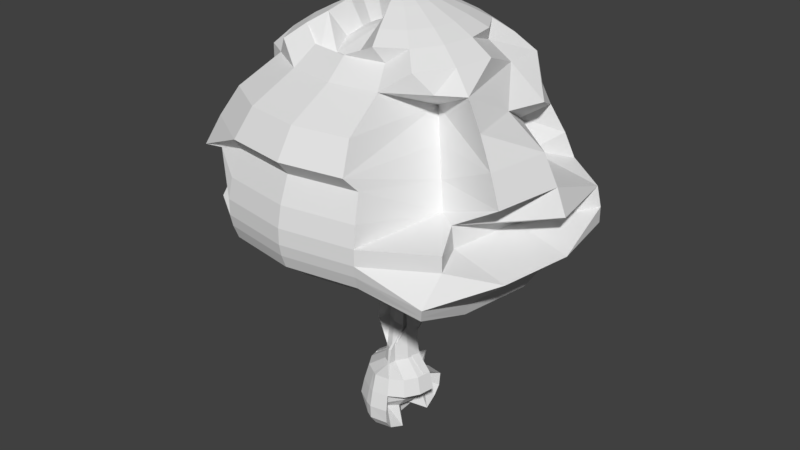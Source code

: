 # Source: Mushroom_low_blender.blend  (saved by Blender 2.78.0; exported with 4.5.12 LTS)
import bpy
from mathutils import Matrix  # noqa: F401  (used for matrix-valued properties, if any)

bpy.ops.wm.read_factory_settings(use_empty=True)
scene = bpy.context.scene
scene.name = 'Scene'

# ---- collections
col_collection_1 = bpy.data.collections.new('Collection 1'); scene.collection.children.link(col_collection_1)

# ---- world
world_world = bpy.data.worlds.new('World'); scene.world = world_world
world_world.color = (0.05088, 0.05088, 0.05088)
world_world.use_sun_shadow = False
world_world.sun_shadow_jitter_overblur = 0.0
world_world.cycles.sampling_method = 'MANUAL'

# ---- meshes
me_cube_001 = bpy.data.meshes.new('Cube.001')
me_cube_001.from_pydata([(-0.9886, 0.0, 0.03276), (-0.9004, -0.51, 0.03884), (-0.8905, 0.0, 0.4817), (-0.9004, 0.51, 0.03884), (-0.6918, 0.6926, 0.2267), (-0.5972, 0.2012, 0.251), (-0.8114, -0.4746, 0.4817), (-0.8114, -0.1784, 0.5353), (-0.5972, 1.184, 0.251), (0.0, 1.285, 0.03276), (-0.214, 1.196, 0.03884), (0.0, 0.5335, 0.5353), (0.51, 1.196, 0.03884), (0.0, 1.267, -0.3507), (-0.1954, 1.172, -0.3264), (-0.1786, 0.4544, 0.5353), (0.4746, 0.4544, 0.5353), (0.4914, 1.172, -0.3649), (0.6679, 0.0, 0.4567), (0.5798, -0.143, 0.5163), (1.187, 0.0, 0.4817), (0.5798, -0.51, 0.4628), (0.6499, 0.0, 0.03468), (0.5553, 0.4914, 0.05899), (1.107, -0.1784, 0.5353), (1.107, -0.4746, 0.4817), (0.5553, -0.4914, 0.05899), (0.0, -1.285, 0.03276), (0.51, -1.196, 0.03884), (0.0, -1.187, 0.4817), (-0.214, -1.196, 0.03884), (0.0, -1.267, -0.3507), (0.4914, -1.172, -0.3649), (0.4746, -1.107, 0.4817), (-0.1786, -1.107, 0.4817), (-0.1954, -1.172, -0.3264), (0.0, 0.0, -0.8785), (0.0, 0.5952, -0.8194), (-0.02138, 0.0, -0.4341), (0.0, -0.5952, -0.8194), (-0.2993, 0.0, -0.8194), (-0.2494, 0.5454, -0.7639), (0.5454, 0.5454, -0.8024), (0.5454, -0.5454, -0.8024), (-0.2494, -0.5454, -0.7639), (-0.1441, 0.0, 1.817), (-0.1967, 0.0, 1.37), (-0.08316, -0.366, 1.817), (-0.5237, 0.0, 2.304), (-0.08316, -0.287, 1.87), (-0.1322, -0.266, 1.424), (-0.1322, -0.387, 1.37), (-0.4648, -0.3534, 2.304), (-0.4648, 0.3534, 2.304), (0.0, 0.4294, 3.976), (0.3597, 0.8327, 3.252), (0.2993, 0.3743, 4.348), (0.0, 0.4674, 4.545), (-0.002784, 0.3743, 3.976), (0.3598, 0.7771, 3.252), (0.02663, 0.7771, 3.252), (0.2841, 0.8059, 4.714), (0.3454, 0.4098, 4.545), (0.3597, -0.9149, 1.855), (0.3597, -0.9674, 1.409), (0.366, -0.8539, 1.855), (0.3597, -0.3161, 2.304), (0.4048, -0.8539, 1.817), (0.3838, -0.9029, 1.37), (0.387, -0.9029, 1.409), (0.3534, -0.2572, 2.304), (0.00632, -0.2572, 2.304), (0.3597, 0.2619, 1.909), (0.3597, 0.3144, 1.462), (0.4048, 0.2009, 1.87), (0.3597, 0.8834, 2.304), (0.366, 0.2009, 1.909), (0.387, 0.2499, 1.462), (0.3838, 0.2499, 1.424), (0.00632, 0.8245, 2.304), (0.3534, 0.8245, 2.304), (0.6189, 0.0, 1.855), (0.6715, 0.0, 1.409), (0.5579, -0.287, 1.909), (0.5874, 0.0, 2.304), (0.5579, -0.366, 1.855), (0.607, -0.387, 1.409), (0.607, -0.266, 1.462), (0.5286, 0.3534, 2.304), (0.5286, -0.3534, 2.304), (1.407, 0.0, 6.331), (1.174, 0.0, 5.67), (1.313, 0.5627, 6.331), (1.604, 0.0, 6.839), (1.313, -0.5627, 6.331), (1.096, -0.4697, 5.67), (1.096, 0.4697, 5.67), (1.497, 0.6417, 6.839), (1.497, -0.6417, 6.839), (0.4925, 0.0, 3.772), (0.2037, 0.0, 3.252), (0.4375, 0.3302, 3.772), (0.8635, 0.0, 4.341), (0.4375, -0.3302, 3.772), (0.1482, -0.3331, 3.252), (0.1482, 0.3331, 3.252), (0.8059, 0.3454, 4.341), (0.8059, -0.3454, 4.341), (-0.196, 0.0, 4.145), (-0.473, 0.0, 3.252), (-0.141, -0.3302, 4.145), (-0.234, 0.0, 4.714), (-0.141, 0.3302, 4.145), (-0.4175, 0.3331, 3.252), (-0.4175, -0.3331, 3.252), (-0.1764, -0.3454, 4.714), (-0.1764, 0.3454, 4.714), (0.0, -0.2581, 3.772), (0.3597, -0.2653, 3.252), (-0.002784, -0.2031, 3.772), (0.0, -0.8635, 4.341), (0.2993, -0.7704, 4.145), (0.02663, -0.2098, 3.252), (0.3598, -0.2098, 3.252), (0.3454, -0.8059, 4.341), (0.2841, -0.8059, 4.714), (1.524, 0.0, 6.575), (1.634, 0.0, 6.948), (1.422, 0.6096, 6.575), (1.496, 0.0, 6.101), (1.422, -0.6096, 6.575), (1.525, -0.6534, 6.948), (1.525, 0.6534, 6.948), (1.396, 0.5985, 6.101), (1.396, -0.5985, 6.101), (-1.407, 0.0, 6.331), (-1.174, 0.0, 5.67), (-1.313, -0.5627, 6.331), (-1.604, 0.0, 6.839), (-1.313, 0.5627, 6.331), (-1.096, 0.4697, 5.67), (-1.096, -0.4697, 5.67), (-1.497, -0.6417, 6.839), (-1.497, 0.6417, 6.839), (0.0, -1.407, 6.331), (0.0, -1.174, 5.67), (0.5627, -1.313, 6.331), (0.0, -1.604, 6.839), (-0.5627, -1.313, 6.331), (-0.4697, -1.096, 5.67), (0.4697, -1.096, 5.67), (0.6417, -1.497, 6.839), (-0.6417, -1.497, 6.839), (0.0, 1.407, 6.331), (0.0, 1.174, 5.67), (-0.5627, 1.313, 6.331), (0.0, 1.604, 6.839), (0.5627, 1.313, 6.331), (0.4697, 1.096, 5.67), (-0.4697, 1.096, 5.67), (-0.6417, 1.497, 6.839), (0.6417, 1.497, 6.839), (0.0, 3.893, 6.287), (0.0, 3.247, 6.712), (2.026, 3.204, 6.287), (0.0, 3.833, 5.974), (-2.026, 3.556, 6.287), (-2.025, 3.553, 6.712), (2.025, 3.553, 6.712), (2.002, 2.926, 5.974), (-2.002, 3.5, 5.974), (0.0, -4.373, 6.34), (0.0, -4.37, 6.765), (-2.026, -4.035, 6.34), (0.0, -4.313, 6.027), (2.026, -4.035, 6.34), (2.025, -4.032, 6.765), (-2.025, -4.032, 6.765), (-2.002, -3.979, 6.027), (2.002, -3.979, 6.027), (0.0, 1.524, 6.575), (0.0, 1.634, 6.948), (-0.6096, 1.422, 6.575), (0.0, 1.496, 6.101), (0.6096, 1.422, 6.575), (0.6534, 1.525, 6.948), (-0.6534, 1.525, 6.948), (-0.5985, 1.396, 6.101), (0.5985, 1.396, 6.101), (0.0, -1.524, 6.575), (0.0, -1.634, 6.948), (0.6096, -1.422, 6.575), (0.0, -1.496, 6.101), (-0.6096, -1.422, 6.575), (-0.6534, -1.525, 6.948), (0.6534, -1.525, 6.948), (0.5985, -1.396, 6.101), (-0.5985, -1.396, 6.101), (4.285, 0.0, 8.389), (4.679, 0.0, 7.634), (2.636, 1.421, 8.389), (3.239, 0.0, 9.134), (3.999, -1.714, 8.389), (4.367, -1.871, 7.634), (3.003, 1.387, 7.634), (3.548, 1.02, 9.134), (3.548, -1.52, 9.134), (-4.044, 0.0, 6.855), (-4.041, 0.0, 7.28), (-3.707, 2.026, 6.855), (-3.984, 0.0, 6.542), (-3.707, -2.026, 6.855), (-3.704, -2.025, 7.28), (-3.704, 2.025, 7.28), (-3.65, 2.002, 6.542), (-3.65, -2.002, 6.542), (5.065, 0.0, 5.967), (3.617, 0.0, 6.392), (4.728, -2.026, 5.967), (4.051, 0.0, 5.077), (4.728, 2.026, 5.967), (4.725, 2.025, 6.392), (3.28, -2.025, 6.392), (3.717, -2.002, 5.077), (3.717, 2.002, 5.077), (-1.524, 0.0, 6.575), (-1.634, 0.0, 6.948), (-1.422, -0.6096, 6.575), (-1.496, 0.0, 6.101), (-1.422, 0.6096, 6.575), (-1.525, 0.6534, 6.948), (-1.525, -0.6534, 6.948), (-1.396, -0.5985, 6.101), (-1.396, 0.5985, 6.101), (0.0, -1.46, 9.848), (0.0, -2.008, 10.3), (0.8612, -2.009, 10.67), (0.0, -1.652, 10.12), (-0.8612, -2.009, 9.848), (-1.08, -1.828, 10.3), (1.08, -1.828, 10.3), (0.661, -1.542, 10.94), (-0.661, -1.542, 10.12), (-4.285, 0.0, 8.389), (-4.679, 0.0, 7.634), (-3.288, -1.714, 8.389), (-3.801, -0.3389, 9.134), (-2.592, 1.714, 8.389), (-4.367, 1.871, 7.407), (-4.367, -1.871, 7.634), (-2.837, -1.52, 9.134), (-2.141, 1.182, 9.134), (0.0, -4.285, 8.389), (0.0, -3.986, 8.007), (1.714, -3.999, 8.389), (0.0, -3.801, 9.134), (-1.714, -3.999, 8.389), (-1.871, -3.674, 8.007), (1.871, -3.674, 8.007), (1.52, -3.548, 9.134), (-1.52, -3.548, 9.134), (0.0, 2.469, 8.708), (0.0, 2.863, 7.953), (-1.714, 2.827, 8.708), (0.0, 2.629, 9.454), (1.714, 2.827, 8.708), (1.871, 3.195, 7.953), (-1.558, 3.195, 7.953), (-1.52, 2.376, 9.454), (1.52, 2.376, 9.454), (0.7157, 0.0, 11.36), (0.9335, 0.0, 11.27), (0.6691, 0.288, 11.36), (0.5467, 0.0, 11.42), (0.6691, -0.288, 11.36), (0.8713, -0.3734, 11.27), (0.8713, 0.3734, 11.27), (0.515, 0.2258, 11.42), (0.515, -0.2258, 11.42), (0.0, 2.153, 9.848), (0.0, 2.701, 10.3), (-0.8612, 2.009, 9.848), (0.0, 1.652, 10.12), (0.8612, 2.009, 10.67), (1.08, 2.521, 10.3), (-1.08, 2.521, 10.3), (-0.661, 1.542, 10.12), (0.661, 1.542, 10.94), (2.153, 0.0, 10.67), (2.701, 0.0, 10.3), (2.009, 0.8612, 10.67), (1.652, 0.0, 10.94), (2.009, -0.8612, 10.67), (2.521, -1.08, 10.3), (1.843, 1.08, 10.3), (1.542, 0.661, 10.94), (1.542, -0.661, 10.94), (-2.153, 0.0, 10.67), (-2.701, 0.0, 10.3), (-2.009, -0.8612, 10.67), (-1.652, 0.0, 10.94), (-2.009, 0.8612, 10.19), (-2.521, 1.08, 9.823), (-2.521, -1.08, 10.3), (-1.542, -0.661, 10.94), (-1.542, 0.661, 10.94), (0.0, 0.0, 10.67), (0.0, 0.2011, 10.66), (-0.2011, 0.0, 10.66), (0.0, -0.2011, 10.66), (0.2011, 0.0, 10.66), (0.1924, 0.1924, 10.66), (-0.1924, 0.1924, 10.66), (-0.1924, -0.1924, 10.66), (0.1924, -0.1924, 10.66), (-0.7157, 0.0, 10.54), (-0.9335, 0.0, 10.44), (-0.6691, -0.288, 10.54), (-0.5467, 0.0, 10.6), (-0.6691, 0.288, 10.54), (-0.8713, 0.3734, 10.44), (-0.8713, -0.3734, 10.44), (-0.515, -0.2258, 10.6), (-0.515, 0.2258, 10.6), (0.0, -0.7157, 10.54), (0.0, -0.9335, 10.44), (0.288, -0.6691, 11.36), (0.0, -0.5467, 10.6), (-0.288, -0.6691, 10.54), (-0.3734, -0.8713, 10.44), (0.3734, -0.8713, 11.27), (0.2258, -0.515, 10.6), (-0.2258, -0.515, 10.6), (0.0, 0.7157, 10.54), (0.0, 0.9335, 10.44), (-0.288, 0.6691, 10.54), (0.0, 0.5467, 10.6), (0.288, 0.6691, 11.36), (0.3734, 0.8713, 11.27), (-0.3734, 0.8713, 10.44), (-0.2258, 0.515, 10.6), (0.2258, 0.515, 10.6), (0.0, -2.872, 5.27), (0.0, -2.181, 5.401), (1.149, -2.68, 5.27), (0.0, -3.602, 5.227), (-1.149, -2.68, 5.27), (-0.8723, -2.035, 5.401), (0.8723, -2.035, 5.401), (1.441, -3.362, 5.227), (-1.441, -3.362, 5.227), (3.843, 0.0, 4.671), (3.648, 0.0, 4.649), (3.523, 1.919, 4.671), (3.928, 0.0, 4.735), (3.523, -1.919, 4.671), (3.341, -1.841, 4.649), (3.341, 1.841, 4.649), (3.603, 1.953, 4.735), (3.603, -1.953, 4.735), (0.0, 2.872, 5.27), (0.0, 2.181, 5.401), (-1.149, 2.68, 5.27), (0.0, 2.43, 5.546), (1.149, 2.68, 5.27), (0.8723, 2.035, 5.401), (-0.8723, 2.035, 5.401), (-1.441, 2.19, 5.546), (1.441, 2.19, 5.546), (2.872, 0.0, 5.27), (2.181, 0.0, 5.401), (2.68, 1.149, 5.27), (3.602, 0.0, 5.227), (2.68, -1.149, 5.27), (2.035, -0.8723, 5.401), (2.035, 0.8723, 5.401), (3.362, 1.441, 5.227), (3.362, -1.441, 5.227), (-1.85, 0.0, 6.158), (-2.181, 0.0, 5.401), (-2.68, -1.149, 5.27), (-2.581, 0.0, 6.115), (-2.68, 1.149, 5.27), (-2.035, 0.8723, 5.401), (-2.035, -0.8723, 5.401), (-2.341, -1.441, 6.115), (-2.341, 1.441, 6.115), (-3.776, 0.0, 6.136), (-3.581, 0.0, 6.115), (-3.456, -1.919, 6.136), (-3.862, 0.0, 6.2), (-3.456, 1.919, 6.136), (-3.274, 1.841, 6.115), (-3.274, -1.841, 6.115), (-3.536, -1.953, 6.2), (-3.536, 1.953, 6.2), (0.0, -4.105, 5.621), (0.0, -3.909, 5.6), (1.919, -3.785, 5.621), (0.0, -4.19, 5.685), (-1.919, -3.785, 5.621), (-1.841, -3.603, 5.6), (1.841, -3.603, 5.6), (1.953, -3.865, 5.685), (-1.953, -3.865, 5.685), (0.0, 3.186, 5.568), (0.0, 3.054, 5.546), (-1.919, 3.305, 5.568), (0.0, 3.272, 5.632), (1.919, 2.866, 5.568), (1.841, 2.747, 5.546), (-1.841, 3.123, 5.546), (-1.953, 3.385, 5.632), (1.953, 2.946, 5.632), (-0.4, 1.175, -0.0216), (-0.4859, 0.6926, -0.06587), (-0.4, 0.2105, -0.0216), (-0.3325, -0.2147, 0.2753), (-0.6406, -0.9366, 0.04491), (-0.5741, -0.8701, 0.4817), (-0.6875, -0.4215, 0.9543), (-0.7578, 0.0, 0.9543), (-0.6875, -0.2315, 1.008), (-0.5741, 0.2171, 0.5353), (-0.6406, 0.9366, 0.04491), (-0.3325, 1.6, 0.2753), (0.4821, 0.9748, -0.6375), (0.0, 1.061, -0.6432), (-0.1861, 0.9748, -0.599), (-0.1255, 0.3305, 1.008), (0.0, 0.4007, 1.008), (0.4215, 0.3305, 1.008), (0.8701, 0.2171, 0.5353), (0.32, 0.2836, 0.5224), (0.2906, 0.9072, 0.08329), (0.3582, -0.4821, -0.2136), (0.4441, 0.0, -0.2579), (0.3582, 0.4821, -0.2136), (0.9835, -0.2315, 1.008), (1.054, 0.0, 0.9543), (0.9835, -0.4215, 0.9543), (0.8701, -0.8701, 0.4817), (0.32, -0.9366, 0.4688), (0.2906, -0.9072, 0.08329), (-0.1861, -0.9748, -0.599), (0.0, -1.061, -0.6432), (0.4821, -0.9748, -0.6375), (0.4215, -0.9835, 0.9543), (0.0, -1.054, 0.9543), (-0.1255, -0.9835, 0.9543), (-0.4432, -0.3441, 2.766), (-0.5006, 0.0, 2.766), (-0.4432, 0.3441, 2.766), (0.01559, 0.8029, 2.766), (0.3597, 0.8602, 2.766), (0.3441, 0.8029, 2.766), (0.5069, 0.3441, 2.766), (0.5643, 0.0, 2.766), (0.5069, -0.3441, 2.766), (0.3441, -0.2355, 2.766), (0.3597, -0.2929, 2.766), (0.01559, -0.2355, 2.766), (0.0613, -0.7095, 1.37), (0.09983, -0.6709, 1.817), (-0.2882, -0.08048, 2.304), (-0.2882, 0.6478, 2.304), (0.09983, 0.01793, 1.87), (0.0613, 0.05645, 1.424), (0.4135, -0.7095, 1.409), (0.375, -0.6709, 1.855), (0.3519, -0.08048, 2.304), (0.3519, 0.6478, 2.304), (0.375, 0.01793, 1.909), (0.4135, 0.05645, 1.462), (-0.2772, -0.3886, 5.342), (-0.342, 0.0, 5.342), (-0.2772, 0.3886, 5.342), (0.2409, 0.9067, 5.342), (0.0, 0.9715, 4.97), (0.3886, 0.9067, 4.97), (0.9067, 0.3886, 4.97), (0.9715, 0.0, 4.97), (0.9067, -0.3886, 4.97), (0.3886, -0.9067, 4.97), (0.0, -0.9715, 4.97), (0.2409, -0.9067, 5.342), (-0.2509, 0.6106, 3.252), (0.02412, 0.2093, 4.348), (-0.00375, 0.6332, 4.714), (0.6332, 0.2371, 4.545), (0.2724, 0.2093, 3.976), (0.3414, 0.6106, 3.252), (0.6332, -0.6332, 4.341), (0.2724, -0.03797, 3.772), (0.3414, -0.04325, 3.252), (-0.2509, -0.04325, 3.252), (0.02412, -0.6053, 4.145), (-0.00375, -0.6332, 4.714), (-1.588, -0.6806, 7.082), (-1.702, 0.0, 7.082), (-1.588, 0.6806, 7.082), (-0.6806, 1.588, 7.082), (0.0, 1.702, 7.082), (0.6806, 1.588, 7.082), (1.588, 0.6806, 7.082), (1.702, 0.0, 7.082), (1.588, -0.6806, 7.082), (0.6806, -1.588, 7.082), (0.0, -1.702, 7.082), (-0.6806, -1.588, 7.082), (0.8611, 0.8611, 5.67), (1.032, 1.032, 6.331), (1.176, 1.176, 6.839), (1.176, -1.176, 6.839), (1.032, -1.032, 6.331), (0.8611, -0.8611, 5.67), (-0.8611, -0.8611, 5.67), (-1.032, -1.032, 6.331), (-1.176, -1.176, 6.839), (-1.176, 1.176, 6.839), (-1.032, 1.032, 6.331), (-0.8611, 0.8611, 5.67), (1.097, 1.097, 6.101), (1.118, 1.118, 6.575), (1.198, 1.198, 6.948), (1.198, -1.198, 6.948), (1.118, -1.118, 6.575), (1.097, -1.097, 6.101), (-2.649, -3.671, 6.542), (-2.694, -3.022, 7.228), (-2.691, -3.02, 7.653), (-2.691, 2.54, 7.6), (-2.694, 2.543, 7.175), (-2.649, 2.498, 6.862), (-3.598, -1.98, 7.831), (-3.928, 0.0, 7.831), (-3.598, 1.98, 7.605), (-1.98, 3.447, 7.263), (0.0, 3.133, 7.263), (1.98, 3.447, 7.263), (4.619, 1.98, 6.943), (4.949, 0.0, 6.943), (3.174, -1.98, 6.943), (1.98, -3.927, 7.316), (0.0, -4.256, 7.316), (-1.98, -3.927, 7.316), (3.671, 2.498, 5.974), (3.715, 2.543, 6.287), (3.712, 2.54, 6.712), (3.712, -3.02, 6.765), (3.715, -3.022, 6.34), (3.671, -3.671, 5.654), (-1.097, 1.097, 6.101), (-1.118, 1.118, 6.575), (-1.198, 1.198, 6.948), (-1.198, -1.198, 6.948), (-1.118, -1.118, 6.575), (-1.097, -1.097, 6.101), (-3.044, -1.305, 9.795), (-3.262, 0.0, 9.522), (-3.044, 1.305, 9.522), (-0.8601, 2.688, 9.793), (0.0, 2.09, 10.11), (1.305, 1.872, 10.11), (2.366, 1.305, 9.795), (2.7, 0.0, 9.795), (3.044, -1.305, 9.795), (1.305, -2.352, 9.795), (0.0, -2.569, 9.795), (-1.305, -2.352, 9.795), (3.431, 2.259, 7.953), (3.142, 1.97, 8.708), (2.787, 2.095, 9.134), (1.739, -0.7186, 9.134), (2.093, -1.073, 8.389), (2.382, -1.362, 7.634), (-3.431, -3.431, 7.634), (-3.142, -3.142, 8.389), (-2.787, -2.787, 9.134), (-2.787, 2.787, 9.134), (-2.617, 2.595, 8.389), (-2.593, 2.883, 7.634), (-1.152, -0.4938, 11.13), (-1.234, 0.0, 11.13), (-1.152, 0.4938, 11.13), (-0.4938, 1.152, 10.3), (0.0, 1.234, 10.3), (0.4938, 1.152, 11.13), (1.152, 0.4938, 11.13), (1.234, 0.0, 11.13), (1.152, -0.4938, 11.13), (0.4938, -1.152, 11.13), (0.0, -1.234, 10.3), (-0.4938, -1.152, 10.3), (1.981, -1.981, 10.3), (1.579, -1.579, 10.67), (1.212, -1.212, 10.94), (-1.212, -1.212, 10.94), (-1.579, -1.579, 10.67), (-1.981, -1.981, 10.3), (-1.981, 1.981, 10.3), (-1.579, 1.579, 10.67), (-1.212, 1.212, 10.94), (1.212, 1.212, 10.94), (1.579, 1.579, 10.67), (1.981, 1.981, 10.3), (-0.3693, -0.1921, 10.63), (-0.388, 0.0, 10.64), (-0.3693, 0.1921, 10.63), (-0.1921, 0.3693, 10.63), (0.0, 0.388, 10.64), (0.1921, 0.3693, 10.63), (0.3693, 0.1921, 11.46), (0.388, 0.0, 11.46), (0.3693, -0.1921, 11.46), (0.1921, -0.3693, 10.63), (0.0, -0.388, 10.64), (-0.1921, -0.3693, 10.63), (0.6846, 0.6846, 11.27), (0.5273, 0.5273, 11.36), (0.411, 0.411, 11.42), (0.411, -0.411, 11.42), (0.5273, -0.5273, 11.36), (0.6846, -0.6846, 11.27), (-0.6846, -0.6846, 10.44), (-0.5273, -0.5273, 10.54), (-0.411, -0.411, 10.6), (-0.411, 0.411, 10.6), (-0.5273, 0.5273, 10.54), (-0.6846, 0.6846, 10.44), (-1.562, -0.6696, 5.664), (-1.674, 0.0, 5.664), (-1.562, 0.6696, 5.664), (-0.6696, 1.562, 5.664), (0.0, 1.674, 5.664), (0.6696, 1.562, 5.664), (1.562, 0.6696, 5.664), (1.674, 0.0, 5.664), (1.562, -0.6696, 5.664), (0.6696, -1.562, 5.664), (0.0, -1.674, 5.664), (-0.6696, -1.562, 5.664), (-2.924, -1.691, 6.115), (-3.206, 0.0, 6.115), (-2.924, 1.691, 6.115), (-1.691, 2.773, 5.546), (0.0, 3.055, 5.546), (1.691, 2.773, 5.546), (3.945, 1.691, 5.227), (3.273, 0.0, 4.649), (3.945, -1.691, 5.227), (1.691, -3.253, 5.6), (0.0, -3.534, 5.6), (-1.691, -3.253, 5.6), (1.599, -1.599, 5.401), (2.106, -2.106, 5.27), (2.641, -2.641, 5.227), (-2.641, -2.641, 5.227), (-2.106, -2.106, 5.27), (-1.599, -1.599, 5.401), (-1.599, 1.599, 5.401), (-2.106, 2.106, 5.27), (-2.641, 2.641, 5.227), (2.641, 2.641, 5.227), (2.106, 2.106, 5.27), (1.599, 1.599, 5.401), (-3.579, -1.971, 6.328), (-3.908, 0.0, 6.328), (-3.579, 1.971, 6.328), (-1.971, 3.428, 5.76), (0.0, 3.757, 5.76), (1.971, 2.767, 5.76), (3.646, 1.971, 4.863), (3.974, 0.0, 4.863), (3.646, -1.971, 4.863), (1.971, -3.908, 5.813), (0.0, -4.236, 5.813), (-1.971, -3.908, 5.813), (3.375, 2.998, 5.227), (3.518, 1.907, 5.568), (3.581, 1.969, 5.632), (3.581, -3.581, 5.312), (3.518, -3.518, 5.248), (3.375, -3.375, 5.227), (-2.354, -3.375, 6.115), (-2.497, -3.518, 6.136), (-2.56, -3.581, 6.2), (-2.56, 2.409, 6.52), (-2.497, 2.346, 6.456), (-2.354, 2.203, 6.434), (-0.5093, -0.8053, -0.5093), (-0.4768, -0.7727, 0.9543), (-0.5093, 0.8053, -0.5093), (-0.4768, 0.1197, 1.008), (0.1887, -0.8053, -0.1239), (0.7727, -0.7727, 0.9543), (0.1887, 0.8053, -0.1239), (0.7727, 0.1197, 1.008), (-0.2712, -0.06348, 2.766), (-0.2712, 0.6308, 2.766), (0.3349, -0.06348, 2.766), (0.3349, 0.6308, 2.766), (-0.08295, -0.7124, 5.342), (-0.08295, 0.7124, 5.342), (0.7124, -0.7124, 4.97), (0.7124, 0.7124, 4.97), (-1.248, -1.248, 7.082), (-1.248, 1.248, 7.082), (1.248, -1.248, 7.082), (1.248, 1.248, 7.082), (-2.608, -3.629, 7.831), (-3.629, 2.457, 7.263), (2.581, -1.56, 6.943), (3.629, 2.457, 7.263), (-2.392, -1.7, 9.795), (-1.947, 2.035, 9.521), (2.392, -1.7, 9.795), (2.392, 2.392, 9.795), (-0.9052, -0.9052, 10.3), (-0.9052, 0.9052, 10.3), (0.9052, -0.9052, 11.13), (0.9052, 0.9052, 11.13), (-0.3285, -0.3285, 10.62), (-0.3285, 0.3285, 10.62), (0.3285, -0.3285, 11.44), (0.3285, 0.3285, 11.44), (-1.228, -1.228, 5.664), (-1.228, 1.228, 5.664), (1.228, -1.228, 5.664), (1.228, 1.228, 5.664), (-2.079, -3.1, 6.115), (-2.079, 1.928, 6.434), (3.1, -3.1, 5.227), (3.1, 1.928, 5.546), (-2.593, -3.614, 6.328), (-2.593, 2.442, 6.648), (3.614, -3.614, 5.441), (3.614, 2.442, 5.76)], [], [(0, 4, 5, 1), (1, 5, 417, 418), (4, 415, 416, 5), (5, 416, 690, 417), (0, 1, 6, 2), (2, 6, 420, 421), (1, 418, 419, 6), (6, 419, 691, 420), (0, 2, 7, 3), (3, 7, 423, 424), (2, 421, 422, 7), (7, 422, 693, 423), (0, 3, 8, 4), (4, 8, 414, 415), (3, 424, 425, 8), (8, 425, 692, 414), (9, 13, 14, 10), (10, 14, 425, 424), (13, 427, 428, 14), (14, 428, 692, 425), (9, 10, 15, 11), (11, 15, 429, 430), (10, 424, 423, 15), (15, 423, 693, 429), (9, 11, 16, 12), (12, 16, 432, 433), (11, 430, 431, 16), (16, 431, 697, 432), (9, 12, 17, 13), (13, 17, 426, 427), (12, 433, 434, 17), (17, 434, 696, 426), (18, 22, 23, 19), (19, 23, 434, 433), (22, 436, 437, 23), (23, 437, 696, 434), (18, 19, 24, 20), (20, 24, 438, 439), (19, 433, 432, 24), (24, 432, 697, 438), (18, 20, 25, 21), (21, 25, 441, 442), (20, 439, 440, 25), (25, 440, 695, 441), (18, 21, 26, 22), (22, 26, 435, 436), (21, 442, 443, 26), (26, 443, 694, 435), (27, 31, 32, 28), (28, 32, 443, 442), (31, 445, 446, 32), (32, 446, 694, 443), (27, 28, 33, 29), (29, 33, 447, 448), (28, 442, 441, 33), (33, 441, 695, 447), (27, 29, 34, 30), (30, 34, 419, 418), (29, 448, 449, 34), (34, 449, 691, 419), (27, 30, 35, 31), (31, 35, 444, 445), (30, 418, 417, 35), (35, 417, 690, 444), (36, 40, 41, 37), (37, 41, 428, 427), (40, 415, 414, 41), (41, 414, 692, 428), (36, 37, 42, 38), (38, 42, 437, 436), (37, 427, 426, 42), (42, 426, 696, 437), (36, 38, 43, 39), (39, 43, 446, 445), (38, 436, 435, 43), (43, 435, 694, 446), (36, 39, 44, 40), (40, 44, 416, 415), (39, 445, 444, 44), (44, 444, 690, 416), (45, 49, 50, 46), (46, 50, 422, 421), (49, 466, 467, 50), (50, 467, 693, 422), (45, 46, 51, 47), (47, 51, 462, 463), (46, 421, 420, 51), (51, 420, 691, 462), (45, 47, 52, 48), (48, 52, 450, 451), (47, 463, 464, 52), (52, 464, 698, 450), (45, 48, 53, 49), (49, 53, 465, 466), (48, 451, 452, 53), (53, 452, 699, 465), (54, 58, 59, 55), (55, 59, 455, 454), (58, 490, 491, 59), (59, 491, 701, 455), (54, 55, 60, 56), (56, 60, 486, 487), (55, 454, 453, 60), (60, 453, 699, 486), (54, 56, 61, 57), (57, 61, 477, 478), (56, 487, 488, 61), (61, 488, 703, 477), (54, 57, 62, 58), (58, 62, 489, 490), (57, 478, 479, 62), (62, 479, 705, 489), (63, 67, 68, 64), (64, 68, 449, 448), (67, 463, 462, 68), (68, 462, 691, 449), (63, 64, 69, 65), (65, 69, 468, 469), (64, 448, 447, 69), (69, 447, 695, 468), (63, 65, 70, 66), (66, 70, 459, 460), (65, 469, 470, 70), (70, 470, 700, 459), (63, 66, 71, 67), (67, 71, 464, 463), (66, 460, 461, 71), (71, 461, 698, 464), (72, 76, 77, 73), (73, 77, 431, 430), (76, 472, 473, 77), (77, 473, 697, 431), (72, 73, 78, 74), (74, 78, 467, 466), (73, 430, 429, 78), (78, 429, 693, 467), (72, 74, 79, 75), (75, 79, 453, 454), (74, 466, 465, 79), (79, 465, 699, 453), (72, 75, 80, 76), (76, 80, 471, 472), (75, 454, 455, 80), (80, 455, 701, 471), (81, 85, 86, 82), (82, 86, 440, 439), (85, 469, 468, 86), (86, 468, 695, 440), (81, 82, 87, 83), (83, 87, 473, 472), (82, 439, 438, 87), (87, 438, 697, 473), (81, 83, 88, 84), (84, 88, 456, 457), (83, 472, 471, 88), (88, 471, 701, 456), (81, 84, 89, 85), (85, 89, 470, 469), (84, 457, 458, 89), (89, 458, 700, 470), (90, 94, 95, 91), (91, 95, 482, 481), (94, 514, 515, 95), (95, 515, 704, 482), (90, 91, 96, 92), (92, 96, 510, 511), (91, 481, 480, 96), (96, 480, 705, 510), (90, 92, 97, 93), (93, 97, 504, 505), (92, 511, 512, 97), (97, 512, 709, 504), (90, 93, 98, 94), (94, 98, 513, 514), (93, 505, 506, 98), (98, 506, 708, 513), (99, 103, 104, 100), (100, 104, 458, 457), (103, 493, 494, 104), (104, 494, 700, 458), (99, 100, 105, 101), (101, 105, 491, 490), (100, 457, 456, 105), (105, 456, 701, 491), (99, 101, 106, 102), (102, 106, 480, 481), (101, 490, 489, 106), (106, 489, 705, 480), (99, 102, 107, 103), (103, 107, 492, 493), (102, 481, 482, 107), (107, 482, 704, 492), (108, 112, 113, 109), (109, 113, 452, 451), (112, 487, 486, 113), (113, 486, 699, 452), (108, 109, 114, 110), (110, 114, 495, 496), (109, 451, 450, 114), (114, 450, 698, 495), (108, 110, 115, 111), (111, 115, 474, 475), (110, 496, 497, 115), (115, 497, 702, 474), (108, 111, 116, 112), (112, 116, 488, 487), (111, 475, 476, 116), (116, 476, 703, 488), (117, 121, 122, 118), (118, 122, 461, 460), (121, 496, 495, 122), (122, 495, 698, 461), (117, 118, 123, 119), (119, 123, 494, 493), (118, 460, 459, 123), (123, 459, 700, 494), (117, 119, 124, 120), (120, 124, 483, 484), (119, 493, 492, 124), (124, 492, 704, 483), (117, 120, 125, 121), (121, 125, 497, 496), (120, 484, 485, 125), (125, 485, 702, 497), (126, 130, 131, 127), (127, 131, 506, 505), (130, 526, 525, 131), (131, 525, 708, 506), (126, 127, 132, 128), (128, 132, 524, 523), (127, 505, 504, 132), (132, 504, 709, 524), (126, 128, 133, 129), (129, 133, 636, 637), (128, 523, 522, 133), (133, 522, 729, 636), (126, 129, 134, 130), (130, 134, 527, 526), (129, 637, 638, 134), (134, 638, 728, 527), (135, 139, 140, 136), (136, 140, 476, 475), (139, 520, 521, 140), (140, 521, 703, 476), (135, 136, 141, 137), (137, 141, 516, 517), (136, 475, 474, 141), (141, 474, 702, 516), (135, 137, 142, 138), (138, 142, 498, 499), (137, 517, 518, 142), (142, 518, 706, 498), (135, 138, 143, 139), (139, 143, 519, 520), (138, 499, 500, 143), (143, 500, 707, 519), (144, 148, 149, 145), (145, 149, 485, 484), (148, 517, 516, 149), (149, 516, 702, 485), (144, 145, 150, 146), (146, 150, 515, 514), (145, 484, 483, 150), (150, 483, 704, 515), (144, 146, 151, 147), (147, 151, 507, 508), (146, 514, 513, 151), (151, 513, 708, 507), (144, 147, 152, 148), (148, 152, 518, 517), (147, 508, 509, 152), (152, 509, 706, 518), (153, 157, 158, 154), (154, 158, 479, 478), (157, 511, 510, 158), (158, 510, 705, 479), (153, 154, 159, 155), (155, 159, 521, 520), (154, 478, 477, 159), (159, 477, 703, 521), (153, 155, 160, 156), (156, 160, 501, 502), (155, 520, 519, 160), (160, 519, 707, 501), (153, 156, 161, 157), (157, 161, 512, 511), (156, 502, 503, 161), (161, 503, 709, 512), (162, 166, 167, 163), (163, 167, 537, 538), (166, 532, 531, 167), (167, 531, 711, 537), (162, 163, 168, 164), (164, 168, 548, 547), (163, 538, 539, 168), (168, 539, 713, 548), (162, 164, 169, 165), (165, 169, 671, 670), (164, 547, 546, 169), (169, 546, 737, 671), (162, 165, 170, 166), (166, 170, 533, 532), (165, 670, 669, 170), (170, 669, 735, 533), (171, 175, 176, 172), (172, 176, 543, 544), (175, 550, 549, 176), (176, 549, 712, 543), (171, 172, 177, 173), (173, 177, 530, 529), (172, 544, 545, 177), (177, 545, 710, 530), (171, 173, 178, 174), (174, 178, 677, 676), (173, 529, 528, 178), (178, 528, 734, 677), (171, 174, 179, 175), (175, 179, 551, 550), (174, 676, 675, 179), (179, 675, 736, 551), (180, 184, 185, 181), (181, 185, 503, 502), (184, 523, 524, 185), (185, 524, 709, 503), (180, 181, 186, 182), (182, 186, 554, 553), (181, 502, 501, 186), (186, 501, 707, 554), (180, 182, 187, 183), (183, 187, 633, 634), (182, 553, 552, 187), (187, 552, 727, 633), (180, 183, 188, 184), (184, 188, 522, 523), (183, 634, 635, 188), (188, 635, 729, 522), (189, 193, 194, 190), (190, 194, 509, 508), (193, 556, 555, 194), (194, 555, 706, 509), (189, 190, 195, 191), (191, 195, 525, 526), (190, 508, 507, 195), (195, 507, 708, 525), (189, 191, 196, 192), (192, 196, 639, 640), (191, 526, 527, 196), (196, 527, 728, 639), (189, 192, 197, 193), (193, 197, 557, 556), (192, 640, 641, 197), (197, 641, 726, 557), (198, 202, 203, 199), (199, 203, 542, 541), (202, 574, 575, 203), (203, 575, 712, 542), (198, 199, 204, 200), (200, 204, 570, 571), (199, 541, 540, 204), (204, 540, 713, 570), (198, 200, 205, 201), (201, 205, 564, 565), (200, 571, 572, 205), (205, 572, 717, 564), (198, 201, 206, 202), (202, 206, 573, 574), (201, 565, 566, 206), (206, 566, 716, 573), (207, 211, 212, 208), (208, 212, 534, 535), (211, 529, 530, 212), (212, 530, 710, 534), (207, 208, 213, 209), (209, 213, 531, 532), (208, 535, 536, 213), (213, 536, 711, 531), (207, 209, 214, 210), (210, 214, 668, 667), (209, 532, 533, 214), (214, 533, 735, 668), (207, 210, 215, 211), (211, 215, 528, 529), (210, 667, 666, 215), (215, 666, 734, 528), (216, 220, 221, 217), (217, 221, 540, 541), (220, 547, 548, 221), (221, 548, 713, 540), (216, 217, 222, 218), (218, 222, 549, 550), (217, 541, 542, 222), (222, 542, 712, 549), (216, 218, 223, 219), (219, 223, 674, 673), (218, 550, 551, 223), (223, 551, 736, 674), (216, 219, 224, 220), (220, 224, 546, 547), (219, 673, 672, 224), (224, 672, 737, 546), (225, 229, 230, 226), (226, 230, 500, 499), (229, 553, 554, 230), (230, 554, 707, 500), (225, 226, 231, 227), (227, 231, 555, 556), (226, 499, 498, 231), (231, 498, 706, 555), (225, 227, 232, 228), (228, 232, 630, 631), (227, 556, 557, 232), (232, 557, 726, 630), (225, 228, 233, 229), (229, 233, 552, 553), (228, 631, 632, 233), (233, 632, 727, 552), (234, 238, 239, 235), (235, 239, 569, 568), (238, 598, 599, 239), (239, 599, 714, 569), (234, 235, 240, 236), (236, 240, 594, 595), (235, 568, 567, 240), (240, 567, 716, 594), (234, 236, 241, 237), (237, 241, 591, 592), (236, 595, 596, 241), (241, 596, 720, 591), (234, 237, 242, 238), (238, 242, 597, 598), (237, 592, 593, 242), (242, 593, 718, 597), (243, 247, 248, 244), (244, 248, 536, 535), (247, 580, 581, 248), (248, 581, 711, 536), (243, 244, 249, 245), (245, 249, 576, 577), (244, 535, 534, 249), (249, 534, 710, 576), (243, 245, 250, 246), (246, 250, 558, 559), (245, 577, 578, 250), (250, 578, 714, 558), (243, 246, 251, 247), (247, 251, 579, 580), (246, 559, 560, 251), (251, 560, 715, 579), (252, 256, 257, 253), (253, 257, 545, 544), (256, 577, 576, 257), (257, 576, 710, 545), (252, 253, 258, 254), (254, 258, 575, 574), (253, 544, 543, 258), (258, 543, 712, 575), (252, 254, 259, 255), (255, 259, 567, 568), (254, 574, 573, 259), (259, 573, 716, 567), (252, 255, 260, 256), (256, 260, 578, 577), (255, 568, 569, 260), (260, 569, 714, 578), (261, 265, 266, 262), (262, 266, 539, 538), (265, 571, 570, 266), (266, 570, 713, 539), (261, 262, 267, 263), (263, 267, 581, 580), (262, 538, 537, 267), (267, 537, 711, 581), (261, 263, 268, 264), (264, 268, 561, 562), (263, 580, 579, 268), (268, 579, 715, 561), (261, 264, 269, 265), (265, 269, 572, 571), (264, 562, 563, 269), (269, 563, 717, 572), (270, 274, 275, 271), (271, 275, 590, 589), (274, 622, 623, 275), (275, 623, 720, 590), (270, 271, 276, 272), (272, 276, 618, 619), (271, 589, 588, 276), (276, 588, 721, 618), (270, 272, 277, 273), (273, 277, 612, 613), (272, 619, 620, 277), (277, 620, 725, 612), (270, 273, 278, 274), (274, 278, 621, 622), (273, 613, 614, 278), (278, 614, 724, 621), (279, 283, 284, 280), (280, 284, 563, 562), (283, 604, 605, 284), (284, 605, 717, 563), (279, 280, 285, 281), (281, 285, 600, 601), (280, 562, 561, 285), (285, 561, 715, 600), (279, 281, 286, 282), (282, 286, 585, 586), (281, 601, 602, 286), (286, 602, 719, 585), (279, 282, 287, 283), (283, 287, 603, 604), (282, 586, 587, 287), (287, 587, 721, 603), (288, 292, 293, 289), (289, 293, 566, 565), (292, 595, 594, 293), (293, 594, 716, 566), (288, 289, 294, 290), (290, 294, 605, 604), (289, 565, 564, 294), (294, 564, 717, 605), (288, 290, 295, 291), (291, 295, 588, 589), (290, 604, 603, 295), (295, 603, 721, 588), (288, 291, 296, 292), (292, 296, 596, 595), (291, 589, 590, 296), (296, 590, 720, 596), (297, 301, 302, 298), (298, 302, 560, 559), (301, 601, 600, 302), (302, 600, 715, 560), (297, 298, 303, 299), (299, 303, 599, 598), (298, 559, 558, 303), (303, 558, 714, 599), (297, 299, 304, 300), (300, 304, 582, 583), (299, 598, 597, 304), (304, 597, 718, 582), (297, 300, 305, 301), (301, 305, 602, 601), (300, 583, 584, 305), (305, 584, 719, 602), (306, 310, 311, 307), (307, 311, 611, 610), (310, 613, 612, 311), (311, 612, 725, 611), (306, 307, 312, 308), (308, 312, 608, 607), (307, 610, 609, 312), (312, 609, 723, 608), (306, 308, 313, 309), (309, 313, 617, 616), (308, 607, 606, 313), (313, 606, 722, 617), (306, 309, 314, 310), (310, 314, 614, 613), (309, 616, 615, 314), (314, 615, 724, 614), (315, 319, 320, 316), (316, 320, 584, 583), (319, 628, 629, 320), (320, 629, 719, 584), (315, 316, 321, 317), (317, 321, 624, 625), (316, 583, 582, 321), (321, 582, 718, 624), (315, 317, 322, 318), (318, 322, 606, 607), (317, 625, 626, 322), (322, 626, 722, 606), (315, 318, 323, 319), (319, 323, 627, 628), (318, 607, 608, 323), (323, 608, 723, 627), (324, 328, 329, 325), (325, 329, 593, 592), (328, 625, 624, 329), (329, 624, 718, 593), (324, 325, 330, 326), (326, 330, 623, 622), (325, 592, 591, 330), (330, 591, 720, 623), (324, 326, 331, 327), (327, 331, 615, 616), (326, 622, 621, 331), (331, 621, 724, 615), (324, 327, 332, 328), (328, 332, 626, 625), (327, 616, 617, 332), (332, 617, 722, 626), (333, 337, 338, 334), (334, 338, 587, 586), (337, 619, 618, 338), (338, 618, 721, 587), (333, 334, 339, 335), (335, 339, 629, 628), (334, 586, 585, 339), (339, 585, 719, 629), (333, 335, 340, 336), (336, 340, 609, 610), (335, 628, 627, 340), (340, 627, 723, 609), (333, 336, 341, 337), (337, 341, 620, 619), (336, 610, 611, 341), (341, 611, 725, 620), (342, 346, 347, 343), (343, 347, 641, 640), (346, 658, 659, 347), (347, 659, 726, 641), (342, 343, 348, 344), (344, 348, 654, 655), (343, 640, 639, 348), (348, 639, 728, 654), (342, 344, 349, 345), (345, 349, 651, 652), (344, 655, 656, 349), (349, 656, 732, 651), (342, 345, 350, 346), (346, 350, 657, 658), (345, 652, 653, 350), (350, 653, 730, 657), (351, 355, 356, 352), (352, 356, 650, 649), (355, 682, 683, 356), (356, 683, 732, 650), (351, 352, 357, 353), (353, 357, 678, 679), (352, 649, 648, 357), (357, 648, 733, 678), (351, 353, 358, 354), (354, 358, 672, 673), (353, 679, 680, 358), (358, 680, 737, 672), (351, 354, 359, 355), (355, 359, 681, 682), (354, 673, 674, 359), (359, 674, 736, 681), (360, 364, 365, 361), (361, 365, 635, 634), (364, 664, 665, 365), (365, 665, 729, 635), (360, 361, 366, 362), (362, 366, 660, 661), (361, 634, 633, 366), (366, 633, 727, 660), (360, 362, 367, 363), (363, 367, 645, 646), (362, 661, 662, 367), (367, 662, 731, 645), (360, 363, 368, 364), (364, 368, 663, 664), (363, 646, 647, 368), (368, 647, 733, 663), (369, 373, 374, 370), (370, 374, 638, 637), (373, 655, 654, 374), (374, 654, 728, 638), (369, 370, 375, 371), (371, 375, 665, 664), (370, 637, 636, 375), (375, 636, 729, 665), (369, 371, 376, 372), (372, 376, 648, 649), (371, 664, 663, 376), (376, 663, 733, 648), (369, 372, 377, 373), (373, 377, 656, 655), (372, 649, 650, 377), (377, 650, 732, 656), (378, 382, 383, 379), (379, 383, 632, 631), (382, 661, 660, 383), (383, 660, 727, 632), (378, 379, 384, 380), (380, 384, 659, 658), (379, 631, 630, 384), (384, 630, 726, 659), (378, 380, 385, 381), (381, 385, 642, 643), (380, 658, 657, 385), (385, 657, 730, 642), (378, 381, 386, 382), (382, 386, 662, 661), (381, 643, 644, 386), (386, 644, 731, 662), (387, 391, 392, 388), (388, 392, 644, 643), (391, 688, 689, 392), (392, 689, 731, 644), (387, 388, 393, 389), (389, 393, 684, 685), (388, 643, 642, 393), (393, 642, 730, 684), (387, 389, 394, 390), (390, 394, 666, 667), (389, 685, 686, 394), (394, 686, 734, 666), (387, 390, 395, 391), (391, 395, 687, 688), (390, 667, 668, 395), (395, 668, 735, 687), (396, 400, 401, 397), (397, 401, 653, 652), (400, 685, 684, 401), (401, 684, 730, 653), (396, 397, 402, 398), (398, 402, 683, 682), (397, 652, 651, 402), (402, 651, 732, 683), (396, 398, 403, 399), (399, 403, 675, 676), (398, 682, 681, 403), (403, 681, 736, 675), (396, 399, 404, 400), (400, 404, 686, 685), (399, 676, 677, 404), (404, 677, 734, 686), (405, 409, 410, 406), (406, 410, 647, 646), (409, 679, 678, 410), (410, 678, 733, 647), (405, 406, 411, 407), (407, 411, 689, 688), (406, 646, 645, 411), (411, 645, 731, 689), (405, 407, 412, 408), (408, 412, 669, 670), (407, 688, 687, 412), (412, 687, 735, 669), (405, 408, 413, 409), (409, 413, 680, 679), (408, 670, 671, 413), (413, 671, 737, 680)])
_uv = me_cube_001.uv_layers.new(name='UVMap')
_uv.uv.foreach_set('vector', [0.3135, 0.2315, 0.3135, 0.2316, 0.3135, 0.2316, 0.3135, 0.2315, 0.3135, 0.2315, 0.3135, 0.2316, 0.3135, 0.2316, 0.3134, 0.2316, 0.3135, 0.2316, 0.3135, 0.2316, 0.3135, 0.2316, 0.3135, 0.2316, 0.3135, 0.2316, 0.3135, 0.2316, 0.3135, 0.2316, 0.3135, 0.2316, 0.3135, 0.2315, 0.3135, 0.2315, 0.3134, 0.2314, 0.3136, 0.2314, 0.3136, 0.2314, 0.3134, 0.2314, 0.3134, 0.2313, 0.3136, 0.2312, 0.3135, 0.2315, 0.3134, 0.2316, 0.3133, 0.2315, 0.3134, 0.2314, 0.3134, 0.2314, 0.3133, 0.2315, 0.3132, 0.2314, 0.3134, 0.2313, 0.3135, 0.2315, 0.3136, 0.2314, 0.3137, 0.2314, 0.3136, 0.2315, 0.3136, 0.2315, 0.3137, 0.2314, 0.3138, 0.2314, 0.3136, 0.2315, 0.3136, 0.2314, 0.3136, 0.2312, 0.3138, 0.2312, 0.3137, 0.2314, 0.3137, 0.2314, 0.3138, 0.2312, 0.3139, 0.2313, 0.3138, 0.2314, 0.3135, 0.2315, 0.3136, 0.2315, 0.3136, 0.2316, 0.3135, 0.2316, 0.3135, 0.2316, 0.3136, 0.2316, 0.3136, 0.2316, 0.3135, 0.2316, 0.3136, 0.2315, 0.3136, 0.2315, 0.3136, 0.2316, 0.3136, 0.2316, 0.3136, 0.2316, 0.3136, 0.2316, 0.3136, 0.2316, 0.3136, 0.2316, 0.3137, 0.2316, 0.3136, 0.2316, 0.3136, 0.2316, 0.3137, 0.2315, 0.3137, 0.2315, 0.3136, 0.2316, 0.3136, 0.2316, 0.3136, 0.2315, 0.3136, 0.2316, 0.3136, 0.2316, 0.3136, 0.2316, 0.3136, 0.2316, 0.3136, 0.2316, 0.3136, 0.2316, 0.3136, 0.2316, 0.3136, 0.2316, 0.3137, 0.2316, 0.3137, 0.2315, 0.3138, 0.2315, 0.3138, 0.2316, 0.3138, 0.2316, 0.3138, 0.2315, 0.314, 0.2314, 0.314, 0.2316, 0.3137, 0.2315, 0.3136, 0.2315, 0.3138, 0.2314, 0.3138, 0.2315, 0.3138, 0.2315, 0.3138, 0.2314, 0.3139, 0.2313, 0.314, 0.2314, 0.3137, 0.2316, 0.3138, 0.2316, 0.3138, 0.2316, 0.3137, 0.2316, 0.3137, 0.2316, 0.3138, 0.2316, 0.3137, 0.2317, 0.3136, 0.2316, 0.3138, 0.2316, 0.314, 0.2316, 0.3139, 0.2317, 0.3138, 0.2316, 0.3138, 0.2316, 0.3139, 0.2317, 0.3138, 0.2319, 0.3137, 0.2317, 0.3137, 0.2316, 0.3137, 0.2316, 0.3136, 0.2316, 0.3136, 0.2316, 0.3136, 0.2316, 0.3136, 0.2316, 0.3136, 0.2316, 0.3136, 0.2316, 0.3137, 0.2316, 0.3136, 0.2316, 0.3136, 0.2316, 0.3136, 0.2316, 0.3136, 0.2316, 0.3136, 0.2316, 0.3136, 0.2316, 0.3136, 0.2316, 0.3135, 0.2317, 0.3135, 0.2316, 0.3136, 0.2316, 0.3136, 0.2317, 0.3136, 0.2317, 0.3136, 0.2316, 0.3136, 0.2316, 0.3136, 0.2316, 0.3135, 0.2316, 0.3135, 0.2316, 0.3135, 0.2316, 0.3136, 0.2316, 0.3136, 0.2316, 0.3135, 0.2316, 0.3136, 0.2316, 0.3136, 0.2316, 0.3135, 0.2317, 0.3136, 0.2317, 0.3136, 0.2318, 0.3135, 0.2318, 0.3135, 0.2318, 0.3136, 0.2318, 0.3136, 0.2319, 0.3135, 0.232, 0.3136, 0.2317, 0.3136, 0.2316, 0.3137, 0.2317, 0.3136, 0.2318, 0.3136, 0.2318, 0.3137, 0.2317, 0.3138, 0.2319, 0.3136, 0.2319, 0.3135, 0.2317, 0.3135, 0.2318, 0.3134, 0.2318, 0.3135, 0.2317, 0.3135, 0.2317, 0.3134, 0.2318, 0.3133, 0.2318, 0.3134, 0.2317, 0.3135, 0.2318, 0.3135, 0.232, 0.3133, 0.2319, 0.3134, 0.2318, 0.3134, 0.2318, 0.3133, 0.2319, 0.3131, 0.2319, 0.3133, 0.2318, 0.3135, 0.2317, 0.3135, 0.2317, 0.3135, 0.2316, 0.3135, 0.2316, 0.3135, 0.2316, 0.3135, 0.2316, 0.3135, 0.2316, 0.3135, 0.2316, 0.3135, 0.2317, 0.3134, 0.2317, 0.3135, 0.2316, 0.3135, 0.2316, 0.3135, 0.2316, 0.3135, 0.2316, 0.3135, 0.2316, 0.3135, 0.2316, 0.3134, 0.2316, 0.3135, 0.2316, 0.3135, 0.2316, 0.3134, 0.2317, 0.3134, 0.2317, 0.3135, 0.2316, 0.3135, 0.2316, 0.3134, 0.2317, 0.3135, 0.2316, 0.3135, 0.2316, 0.3135, 0.2316, 0.3135, 0.2316, 0.3135, 0.2316, 0.3135, 0.2316, 0.3135, 0.2316, 0.3135, 0.2316, 0.3134, 0.2316, 0.3134, 0.2317, 0.3133, 0.2317, 0.3133, 0.2316, 0.3133, 0.2316, 0.3133, 0.2317, 0.3131, 0.2318, 0.3131, 0.2316, 0.3134, 0.2317, 0.3134, 0.2317, 0.3133, 0.2318, 0.3133, 0.2317, 0.3133, 0.2317, 0.3133, 0.2318, 0.3131, 0.2319, 0.3131, 0.2318, 0.3134, 0.2316, 0.3133, 0.2316, 0.3133, 0.2316, 0.3134, 0.2316, 0.3134, 0.2316, 0.3133, 0.2316, 0.3133, 0.2315, 0.3134, 0.2316, 0.3133, 0.2316, 0.3131, 0.2316, 0.3131, 0.2315, 0.3133, 0.2316, 0.3133, 0.2316, 0.3131, 0.2315, 0.3132, 0.2314, 0.3133, 0.2315, 0.3134, 0.2316, 0.3134, 0.2316, 0.3135, 0.2316, 0.3135, 0.2316, 0.3135, 0.2316, 0.3135, 0.2316, 0.3135, 0.2316, 0.3135, 0.2316, 0.3134, 0.2316, 0.3134, 0.2316, 0.3135, 0.2316, 0.3135, 0.2316, 0.3135, 0.2316, 0.3135, 0.2316, 0.3135, 0.2316, 0.3135, 0.2316, 0.3135, 0.2316, 0.3135, 0.2316, 0.3135, 0.2316, 0.3135, 0.2316, 0.3135, 0.2316, 0.3135, 0.2316, 0.3136, 0.2316, 0.3136, 0.2316, 0.3135, 0.2316, 0.3135, 0.2316, 0.3136, 0.2316, 0.3135, 0.2316, 0.3135, 0.2316, 0.3136, 0.2316, 0.3136, 0.2316, 0.3136, 0.2316, 0.3135, 0.2316, 0.3135, 0.2316, 0.3135, 0.2316, 0.3135, 0.2316, 0.3135, 0.2316, 0.3135, 0.2316, 0.3135, 0.2316, 0.3135, 0.2316, 0.3135, 0.2316, 0.3136, 0.2316, 0.3136, 0.2316, 0.3135, 0.2316, 0.3135, 0.2316, 0.3136, 0.2316, 0.3136, 0.2316, 0.3135, 0.2316, 0.3135, 0.2316, 0.3135, 0.2316, 0.3135, 0.2316, 0.3135, 0.2316, 0.3135, 0.2316, 0.3135, 0.2316, 0.3135, 0.2316, 0.3135, 0.2316, 0.3135, 0.2316, 0.3135, 0.2316, 0.3135, 0.2316, 0.3135, 0.2316, 0.3135, 0.2316, 0.3135, 0.2316, 0.3135, 0.2316, 0.3135, 0.2316, 0.3135, 0.2316, 0.3135, 0.2316, 0.3135, 0.2316, 0.3135, 0.2316, 0.3135, 0.2316, 0.3135, 0.2316, 0.3135, 0.2316, 0.3135, 0.2316, 0.3135, 0.2316, 0.3135, 0.2316, 0.3135, 0.2316, 0.3135, 0.2316, 0.3135, 0.2316, 0.3135, 0.2316, 0.3135, 0.2316, 0.3135, 0.2316, 0.3139, 0.2308, 0.3143, 0.231, 0.314, 0.231, 0.3137, 0.231, 0.3137, 0.231, 0.314, 0.231, 0.3138, 0.2312, 0.3136, 0.2312, 0.3143, 0.231, 0.3145, 0.2312, 0.3142, 0.2312, 0.314, 0.231, 0.314, 0.231, 0.3142, 0.2312, 0.3139, 0.2313, 0.3138, 0.2312, 0.3139, 0.2308, 0.3137, 0.231, 0.3133, 0.231, 0.3134, 0.2308, 0.3134, 0.2308, 0.3133, 0.231, 0.313, 0.2311, 0.313, 0.2309, 0.3137, 0.231, 0.3136, 0.2312, 0.3134, 0.2313, 0.3133, 0.231, 0.3133, 0.231, 0.3134, 0.2313, 0.3132, 0.2314, 0.313, 0.2311, 0.3139, 0.2308, 0.3134, 0.2308, 0.3139, 0.2308, 0.3143, 0.231, 0.3143, 0.231, 0.3139, 0.2308, 0.3148, 0.231, 0.3151, 0.2316, 0.3134, 0.2308, 0.313, 0.2309, 0.3134, 0.2307, 0.3139, 0.2308, 0.3139, 0.2308, 0.3134, 0.2307, 0.3143, 0.2305, 0.3148, 0.231, 0.3139, 0.2308, 0.3143, 0.231, 0.3147, 0.2313, 0.3143, 0.231, 0.3143, 0.231, 0.3147, 0.2313, 0.3148, 0.2317, 0.3145, 0.2312, 0.3143, 0.231, 0.3151, 0.2316, 0.3152, 0.2322, 0.3147, 0.2313, 0.3147, 0.2313, 0.3152, 0.2322, 0.3151, 0.2328, 0.3148, 0.2317, 0.311, 0.2364, 0.3092, 0.2347, 0.3116, 0.2337, 0.3127, 0.2345, 0.3127, 0.2345, 0.3116, 0.2337, 0.3132, 0.233, 0.3139, 0.2331, 0.3092, 0.2347, 0.3081, 0.2327, 0.3108, 0.2327, 0.3116, 0.2337, 0.3116, 0.2337, 0.3108, 0.2327, 0.3126, 0.2327, 0.3132, 0.233, 0.311, 0.2364, 0.3127, 0.2345, 0.314, 0.2348, 0.3131, 0.2374, 0.3131, 0.2374, 0.314, 0.2348, 0.3151, 0.2347, 0.3152, 0.2376, 0.3127, 0.2345, 0.3139, 0.2331, 0.3146, 0.2331, 0.314, 0.2348, 0.314, 0.2348, 0.3146, 0.2331, 0.3151, 0.2328, 0.3151, 0.2347, 0.311, 0.2364, 0.3131, 0.2374, 0.312, 0.2411, 0.3087, 0.2391, 0.3087, 0.2391, 0.312, 0.2411, 0.3109, 0.2459, 0.3059, 0.2428, 0.3131, 0.2374, 0.3152, 0.2376, 0.3155, 0.2416, 0.312, 0.2411, 0.312, 0.2411, 0.3155, 0.2416, 0.316, 0.2467, 0.3109, 0.2459, 0.311, 0.2364, 0.3087, 0.2391, 0.306, 0.2362, 0.3092, 0.2347, 0.3092, 0.2347, 0.306, 0.2362, 0.3045, 0.2327, 0.3081, 0.2327, 0.3087, 0.2391, 0.3059, 0.2428, 0.302, 0.2383, 0.306, 0.2362, 0.306, 0.2362, 0.302, 0.2383, 0.2998, 0.233, 0.3045, 0.2327, 0.3126, 0.2314, 0.3127, 0.2311, 0.3129, 0.2313, 0.3128, 0.2316, 0.3128, 0.2316, 0.3129, 0.2313, 0.3131, 0.2315, 0.3131, 0.2316, 0.3127, 0.2311, 0.313, 0.2309, 0.313, 0.2311, 0.3129, 0.2313, 0.3129, 0.2313, 0.313, 0.2311, 0.3132, 0.2314, 0.3131, 0.2315, 0.3126, 0.2314, 0.3128, 0.2316, 0.3128, 0.2318, 0.3125, 0.2317, 0.3125, 0.2317, 0.3128, 0.2318, 0.3129, 0.232, 0.3126, 0.2319, 0.3128, 0.2316, 0.3131, 0.2316, 0.3131, 0.2318, 0.3128, 0.2318, 0.3128, 0.2318, 0.3131, 0.2318, 0.3131, 0.2319, 0.3129, 0.232, 0.3126, 0.2314, 0.3125, 0.2317, 0.3124, 0.2312, 0.3126, 0.2309, 0.3126, 0.2309, 0.3124, 0.2312, 0.3126, 0.2302, 0.3131, 0.2301, 0.3125, 0.2317, 0.3126, 0.2319, 0.3123, 0.2315, 0.3124, 0.2312, 0.3124, 0.2312, 0.3123, 0.2315, 0.3121, 0.2305, 0.3126, 0.2302, 0.3126, 0.2314, 0.3126, 0.2309, 0.313, 0.2307, 0.3127, 0.2311, 0.3127, 0.2311, 0.313, 0.2307, 0.3134, 0.2307, 0.313, 0.2309, 0.3126, 0.2309, 0.3131, 0.2301, 0.3138, 0.2302, 0.313, 0.2307, 0.313, 0.2307, 0.3138, 0.2302, 0.3143, 0.2305, 0.3134, 0.2307, 0.3145, 0.2318, 0.3143, 0.2321, 0.3142, 0.2319, 0.3143, 0.2316, 0.3143, 0.2316, 0.3142, 0.2319, 0.3139, 0.2317, 0.314, 0.2316, 0.3143, 0.2321, 0.3139, 0.2324, 0.314, 0.2321, 0.3142, 0.2319, 0.3142, 0.2319, 0.314, 0.2321, 0.3138, 0.2319, 0.3139, 0.2317, 0.3145, 0.2318, 0.3143, 0.2316, 0.3143, 0.2314, 0.3146, 0.2315, 0.3146, 0.2315, 0.3143, 0.2314, 0.3142, 0.2312, 0.3145, 0.2312, 0.3143, 0.2316, 0.314, 0.2316, 0.314, 0.2314, 0.3143, 0.2314, 0.3143, 0.2314, 0.314, 0.2314, 0.3139, 0.2313, 0.3142, 0.2312, 0.3145, 0.2318, 0.3146, 0.2315, 0.3147, 0.232, 0.3144, 0.2323, 0.3144, 0.2323, 0.3147, 0.232, 0.3146, 0.2331, 0.3139, 0.2331, 0.3146, 0.2315, 0.3145, 0.2312, 0.3148, 0.2317, 0.3147, 0.232, 0.3147, 0.232, 0.3148, 0.2317, 0.3151, 0.2328, 0.3146, 0.2331, 0.3145, 0.2318, 0.3144, 0.2323, 0.314, 0.2325, 0.3143, 0.2321, 0.3143, 0.2321, 0.314, 0.2325, 0.3135, 0.2326, 0.3139, 0.2324, 0.3144, 0.2323, 0.3139, 0.2331, 0.3132, 0.233, 0.314, 0.2325, 0.314, 0.2325, 0.3132, 0.233, 0.3126, 0.2327, 0.3135, 0.2326, 0.3132, 0.2324, 0.3128, 0.2322, 0.3131, 0.2321, 0.3134, 0.2322, 0.3134, 0.2322, 0.3131, 0.2321, 0.3133, 0.2319, 0.3135, 0.232, 0.3128, 0.2322, 0.3126, 0.2319, 0.3129, 0.232, 0.3131, 0.2321, 0.3131, 0.2321, 0.3129, 0.232, 0.3131, 0.2319, 0.3133, 0.2319, 0.3132, 0.2324, 0.3134, 0.2322, 0.3137, 0.2322, 0.3136, 0.2324, 0.3136, 0.2324, 0.3137, 0.2322, 0.314, 0.2321, 0.3139, 0.2324, 0.3134, 0.2322, 0.3135, 0.232, 0.3136, 0.2319, 0.3137, 0.2322, 0.3137, 0.2322, 0.3136, 0.2319, 0.3138, 0.2319, 0.314, 0.2321, 0.3132, 0.2324, 0.3136, 0.2324, 0.3131, 0.2325, 0.3127, 0.2322, 0.3127, 0.2322, 0.3131, 0.2325, 0.3121, 0.2322, 0.3119, 0.2316, 0.3136, 0.2324, 0.3139, 0.2324, 0.3135, 0.2326, 0.3131, 0.2325, 0.3131, 0.2325, 0.3135, 0.2326, 0.3126, 0.2327, 0.3121, 0.2322, 0.3132, 0.2324, 0.3127, 0.2322, 0.3124, 0.2319, 0.3128, 0.2322, 0.3128, 0.2322, 0.3124, 0.2319, 0.3123, 0.2315, 0.3126, 0.2319, 0.3127, 0.2322, 0.3119, 0.2316, 0.3119, 0.231, 0.3124, 0.2319, 0.3124, 0.2319, 0.3119, 0.231, 0.3121, 0.2305, 0.3123, 0.2315, 0.2949, 0.2156, 0.302, 0.2094, 0.3039, 0.2141, 0.2983, 0.2192, 0.2983, 0.2192, 0.3039, 0.2141, 0.3067, 0.2192, 0.3028, 0.2228, 0.302, 0.2094, 0.3105, 0.2063, 0.3107, 0.2114, 0.3039, 0.2141, 0.3039, 0.2141, 0.3107, 0.2114, 0.3115, 0.2173, 0.3067, 0.2192, 0.2949, 0.2156, 0.2983, 0.2192, 0.2948, 0.2259, 0.2903, 0.224, 0.2903, 0.224, 0.2948, 0.2259, 0.2941, 0.2335, 0.2892, 0.2335, 0.2983, 0.2192, 0.3028, 0.2228, 0.3003, 0.2276, 0.2948, 0.2259, 0.2948, 0.2259, 0.3003, 0.2276, 0.2998, 0.233, 0.2941, 0.2335, 0.2949, 0.2156, 0.2903, 0.224, 0.2891, 0.2215, 0.2946, 0.2128, 0.2946, 0.2128, 0.2891, 0.2215, 0.2934, 0.2184, 0.2995, 0.2114, 0.2903, 0.224, 0.2892, 0.2335, 0.2873, 0.2318, 0.2891, 0.2215, 0.2891, 0.2215, 0.2873, 0.2318, 0.2903, 0.2275, 0.2934, 0.2184, 0.2949, 0.2156, 0.2946, 0.2128, 0.3027, 0.2066, 0.302, 0.2094, 0.302, 0.2094, 0.3027, 0.2066, 0.312, 0.2039, 0.3105, 0.2063, 0.2946, 0.2128, 0.2995, 0.2114, 0.3075, 0.2071, 0.3027, 0.2066, 0.3027, 0.2066, 0.3075, 0.2071, 0.3162, 0.2061, 0.312, 0.2039, 0.3088, 0.2284, 0.3103, 0.2268, 0.3112, 0.2293, 0.3107, 0.2303, 0.3107, 0.2303, 0.3112, 0.2293, 0.3119, 0.231, 0.3119, 0.2316, 0.3103, 0.2268, 0.3121, 0.2258, 0.3121, 0.2286, 0.3112, 0.2293, 0.3112, 0.2293, 0.3121, 0.2286, 0.3121, 0.2305, 0.3119, 0.231, 0.3088, 0.2284, 0.3107, 0.2303, 0.3105, 0.2315, 0.3081, 0.2304, 0.3081, 0.2304, 0.3105, 0.2315, 0.3108, 0.2327, 0.3081, 0.2327, 0.3107, 0.2303, 0.3119, 0.2316, 0.3121, 0.2322, 0.3105, 0.2315, 0.3105, 0.2315, 0.3121, 0.2322, 0.3126, 0.2327, 0.3108, 0.2327, 0.3088, 0.2284, 0.3081, 0.2304, 0.3047, 0.2291, 0.3063, 0.2259, 0.3063, 0.2259, 0.3047, 0.2291, 0.3003, 0.2276, 0.3028, 0.2228, 0.3081, 0.2304, 0.3081, 0.2327, 0.3045, 0.2327, 0.3047, 0.2291, 0.3047, 0.2291, 0.3045, 0.2327, 0.2998, 0.233, 0.3003, 0.2276, 0.3088, 0.2284, 0.3063, 0.2259, 0.3088, 0.2234, 0.3103, 0.2268, 0.3103, 0.2268, 0.3088, 0.2234, 0.3119, 0.2221, 0.3121, 0.2258, 0.3063, 0.2259, 0.3028, 0.2228, 0.3067, 0.2192, 0.3088, 0.2234, 0.3088, 0.2234, 0.3067, 0.2192, 0.3115, 0.2173, 0.3119, 0.2221, 0.3182, 0.2348, 0.317, 0.2366, 0.3159, 0.234, 0.3164, 0.2329, 0.3164, 0.2329, 0.3159, 0.234, 0.3152, 0.2322, 0.3151, 0.2316, 0.317, 0.2366, 0.3152, 0.2376, 0.3151, 0.2347, 0.3159, 0.234, 0.3159, 0.234, 0.3151, 0.2347, 0.3151, 0.2328, 0.3152, 0.2322, 0.3182, 0.2348, 0.3164, 0.2329, 0.3164, 0.2316, 0.3188, 0.2326, 0.3188, 0.2326, 0.3164, 0.2316, 0.3161, 0.2304, 0.3187, 0.2303, 0.3164, 0.2329, 0.3151, 0.2316, 0.3148, 0.231, 0.3164, 0.2316, 0.3164, 0.2316, 0.3148, 0.231, 0.3143, 0.2305, 0.3161, 0.2304, 0.3182, 0.2348, 0.3188, 0.2326, 0.3221, 0.2338, 0.3208, 0.2373, 0.3208, 0.2373, 0.3221, 0.2338, 0.3264, 0.235, 0.3242, 0.2404, 0.3188, 0.2326, 0.3187, 0.2303, 0.3222, 0.23, 0.3221, 0.2338, 0.3221, 0.2338, 0.3222, 0.23, 0.3267, 0.2294, 0.3264, 0.235, 0.3182, 0.2348, 0.3208, 0.2373, 0.3185, 0.2401, 0.317, 0.2366, 0.317, 0.2366, 0.3185, 0.2401, 0.3155, 0.2416, 0.3152, 0.2376, 0.3208, 0.2373, 0.3242, 0.2404, 0.3206, 0.2446, 0.3185, 0.2401, 0.3185, 0.2401, 0.3206, 0.2446, 0.316, 0.2467, 0.3155, 0.2416, 0.3161, 0.2268, 0.3177, 0.2283, 0.3153, 0.2294, 0.3143, 0.2287, 0.3143, 0.2287, 0.3153, 0.2294, 0.3138, 0.2302, 0.3131, 0.2301, 0.3177, 0.2283, 0.3187, 0.2303, 0.3161, 0.2304, 0.3153, 0.2294, 0.3153, 0.2294, 0.3161, 0.2304, 0.3143, 0.2305, 0.3138, 0.2302, 0.3161, 0.2268, 0.3143, 0.2287, 0.3132, 0.2284, 0.3141, 0.2259, 0.3141, 0.2259, 0.3132, 0.2284, 0.3121, 0.2286, 0.3121, 0.2258, 0.3143, 0.2287, 0.3131, 0.2301, 0.3126, 0.2302, 0.3132, 0.2284, 0.3132, 0.2284, 0.3126, 0.2302, 0.3121, 0.2305, 0.3121, 0.2286, 0.3161, 0.2268, 0.3141, 0.2259, 0.3153, 0.2224, 0.3184, 0.2241, 0.3184, 0.2241, 0.3153, 0.2224, 0.3165, 0.2179, 0.3212, 0.2204, 0.3141, 0.2259, 0.3121, 0.2258, 0.3119, 0.2221, 0.3153, 0.2224, 0.3153, 0.2224, 0.3119, 0.2221, 0.3115, 0.2173, 0.3165, 0.2179, 0.3161, 0.2268, 0.3184, 0.2241, 0.3208, 0.2267, 0.3177, 0.2283, 0.3177, 0.2283, 0.3208, 0.2267, 0.3222, 0.23, 0.3187, 0.2303, 0.3184, 0.2241, 0.3212, 0.2204, 0.3248, 0.2244, 0.3208, 0.2267, 0.3208, 0.2267, 0.3248, 0.2244, 0.3267, 0.2294, 0.3222, 0.23, 0.3308, 0.2141, 0.3347, 0.2212, 0.3183, 0.2122, 0.3117, 0.212, 0.3117, 0.212, 0.3183, 0.2122, 0.3075, 0.2071, 0.2995, 0.2114, 0.3347, 0.2212, 0.3359, 0.2293, 0.3242, 0.2148, 0.3183, 0.2122, 0.3183, 0.2122, 0.3242, 0.2148, 0.3162, 0.2061, 0.3075, 0.2071, 0.3308, 0.2141, 0.3117, 0.212, 0.3053, 0.2144, 0.3245, 0.2093, 0.3245, 0.2093, 0.3053, 0.2144, 0.3002, 0.2196, 0.3164, 0.2081, 0.3117, 0.212, 0.2995, 0.2114, 0.2934, 0.2184, 0.3053, 0.2144, 0.3053, 0.2144, 0.2934, 0.2184, 0.2903, 0.2275, 0.3002, 0.2196, 0.3308, 0.2141, 0.3245, 0.2093, 0.3504, 0.2026, 0.3563, 0.217, 0.3563, 0.217, 0.3504, 0.2026, 0.3825, 0.1942, 0.3879, 0.2203, 0.3245, 0.2093, 0.3164, 0.2081, 0.3386, 0.1931, 0.3504, 0.2026, 0.3504, 0.2026, 0.3386, 0.1931, 0.3661, 0.1744, 0.3825, 0.1942, 0.3308, 0.2141, 0.3563, 0.217, 0.3565, 0.2333, 0.3347, 0.2212, 0.3347, 0.2212, 0.3565, 0.2333, 0.3512, 0.2487, 0.3359, 0.2293, 0.3563, 0.217, 0.3879, 0.2203, 0.3834, 0.2478, 0.3565, 0.2333, 0.3565, 0.2333, 0.3834, 0.2478, 0.37, 0.2722, 0.3512, 0.2487, 0.3321, 0.2476, 0.3256, 0.2551, 0.3236, 0.2501, 0.3287, 0.244, 0.3287, 0.244, 0.3236, 0.2501, 0.3206, 0.2446, 0.3242, 0.2404, 0.3256, 0.2551, 0.3173, 0.2588, 0.3171, 0.2531, 0.3236, 0.2501, 0.3236, 0.2501, 0.3171, 0.2531, 0.316, 0.2467, 0.3206, 0.2446, 0.3321, 0.2476, 0.3287, 0.244, 0.3318, 0.2363, 0.3362, 0.2379, 0.3362, 0.2379, 0.3318, 0.2363, 0.3323, 0.2283, 0.337, 0.2278, 0.3287, 0.244, 0.3242, 0.2404, 0.3264, 0.235, 0.3318, 0.2363, 0.3318, 0.2363, 0.3264, 0.235, 0.3267, 0.2294, 0.3323, 0.2283, 0.3321, 0.2476, 0.3362, 0.2379, 0.3375, 0.24, 0.3324, 0.2504, 0.3324, 0.2504, 0.3375, 0.24, 0.3336, 0.2429, 0.3275, 0.2518, 0.3362, 0.2379, 0.337, 0.2278, 0.3391, 0.2289, 0.3375, 0.24, 0.3375, 0.24, 0.3391, 0.2289, 0.3367, 0.2328, 0.3336, 0.2429, 0.3321, 0.2476, 0.3324, 0.2504, 0.3248, 0.2582, 0.3256, 0.2551, 0.3256, 0.2551, 0.3248, 0.2582, 0.3157, 0.2618, 0.3173, 0.2588, 0.3324, 0.2504, 0.3275, 0.2518, 0.3196, 0.258, 0.3248, 0.2582, 0.3248, 0.2582, 0.3196, 0.258, 0.3109, 0.26, 0.3157, 0.2618, 0.3275, 0.2118, 0.3337, 0.2188, 0.3295, 0.2212, 0.3244, 0.2156, 0.3244, 0.2156, 0.3295, 0.2212, 0.3248, 0.2244, 0.3212, 0.2204, 0.3337, 0.2188, 0.337, 0.2278, 0.3323, 0.2283, 0.3295, 0.2212, 0.3295, 0.2212, 0.3323, 0.2283, 0.3267, 0.2294, 0.3248, 0.2244, 0.3275, 0.2118, 0.3244, 0.2156, 0.3178, 0.2121, 0.3194, 0.2073, 0.3194, 0.2073, 0.3178, 0.2121, 0.3107, 0.2114, 0.3105, 0.2063, 0.3244, 0.2156, 0.3212, 0.2204, 0.3165, 0.2179, 0.3178, 0.2121, 0.3178, 0.2121, 0.3165, 0.2179, 0.3115, 0.2173, 0.3107, 0.2114, 0.3275, 0.2118, 0.3194, 0.2073, 0.3215, 0.2056, 0.3299, 0.2109, 0.3299, 0.2109, 0.3215, 0.2056, 0.3244, 0.209, 0.3312, 0.215, 0.3194, 0.2073, 0.3105, 0.2063, 0.312, 0.2039, 0.3215, 0.2056, 0.3215, 0.2056, 0.312, 0.2039, 0.3162, 0.2061, 0.3244, 0.209, 0.3275, 0.2118, 0.3299, 0.2109, 0.3362, 0.2189, 0.3337, 0.2188, 0.3337, 0.2188, 0.3362, 0.2189, 0.3391, 0.2289, 0.337, 0.2278, 0.3299, 0.2109, 0.3312, 0.215, 0.3355, 0.2233, 0.3362, 0.2189, 0.3362, 0.2189, 0.3355, 0.2233, 0.3367, 0.2328, 0.3391, 0.2289, 0.2996, 0.2514, 0.2928, 0.2431, 0.2971, 0.2411, 0.3027, 0.2476, 0.3027, 0.2476, 0.2971, 0.2411, 0.302, 0.2383, 0.3059, 0.2428, 0.2928, 0.2431, 0.2892, 0.2335, 0.2941, 0.2335, 0.2971, 0.2411, 0.2971, 0.2411, 0.2941, 0.2335, 0.2998, 0.233, 0.302, 0.2383, 0.2996, 0.2514, 0.3027, 0.2476, 0.3097, 0.252, 0.3082, 0.2572, 0.3082, 0.2572, 0.3097, 0.252, 0.3171, 0.2531, 0.3173, 0.2588, 0.3027, 0.2476, 0.3059, 0.2428, 0.3109, 0.2459, 0.3097, 0.252, 0.3097, 0.252, 0.3109, 0.2459, 0.316, 0.2467, 0.3171, 0.2531, 0.2996, 0.2514, 0.3082, 0.2572, 0.306, 0.2593, 0.2971, 0.2523, 0.2971, 0.2523, 0.306, 0.2593, 0.3027, 0.2561, 0.2959, 0.2481, 0.3082, 0.2572, 0.3173, 0.2588, 0.3157, 0.2618, 0.306, 0.2593, 0.306, 0.2593, 0.3157, 0.2618, 0.3109, 0.26, 0.3027, 0.2561, 0.2996, 0.2514, 0.2971, 0.2523, 0.2904, 0.2426, 0.2928, 0.2431, 0.2928, 0.2431, 0.2904, 0.2426, 0.2873, 0.2318, 0.2892, 0.2335, 0.2971, 0.2523, 0.2959, 0.2481, 0.2914, 0.238, 0.2904, 0.2426, 0.2904, 0.2426, 0.2914, 0.238, 0.2903, 0.2275, 0.2873, 0.2318, 0.7611, 0.6913, 0.6697, 0.6913, 0.6675, 0.6789, 0.7611, 0.6789, 0.7611, 0.6789, 0.6675, 0.6789, 0.6653, 0.6666, 0.7611, 0.6666, 0.6697, 0.6913, 0.5782, 0.6913, 0.5738, 0.6789, 0.6675, 0.6789, 0.6675, 0.6789, 0.5738, 0.6789, 0.5694, 0.6666, 0.6653, 0.6666, 0.7611, 0.6913, 0.7611, 0.6789, 0.8548, 0.6789, 0.8526, 0.6913, 0.8526, 0.6913, 0.8548, 0.6789, 0.9485, 0.6789, 0.9441, 0.6913, 0.7611, 0.6789, 0.7611, 0.6666, 0.857, 0.6666, 0.8548, 0.6789, 0.8548, 0.6789, 0.857, 0.6666, 0.9529, 0.6666, 0.9485, 0.6789, 0.7611, 0.6913, 0.8526, 0.6913, 0.8504, 0.7036, 0.7611, 0.7036, 0.7611, 0.7036, 0.8504, 0.7036, 0.8482, 0.7159, 0.7611, 0.7159, 0.8526, 0.6913, 0.9441, 0.6913, 0.9397, 0.7036, 0.8504, 0.7036, 0.8504, 0.7036, 0.9397, 0.7036, 0.9353, 0.7159, 0.8482, 0.7159, 0.7611, 0.6913, 0.7611, 0.7036, 0.6719, 0.7036, 0.6697, 0.6913, 0.6697, 0.6913, 0.6719, 0.7036, 0.5826, 0.7036, 0.5782, 0.6913, 0.7611, 0.7036, 0.7611, 0.7159, 0.6741, 0.7159, 0.6719, 0.7036, 0.6719, 0.7036, 0.6741, 0.7159, 0.587, 0.7159, 0.5826, 0.7036, 0.7611, 0.741, 0.8526, 0.741, 0.8548, 0.7533, 0.7611, 0.7533, 0.7611, 0.7533, 0.8548, 0.7533, 0.857, 0.7656, 0.7611, 0.7656, 0.8526, 0.741, 0.9441, 0.741, 0.9485, 0.7533, 0.8548, 0.7533, 0.8548, 0.7533, 0.9485, 0.7533, 0.9529, 0.7656, 0.857, 0.7656, 0.7611, 0.741, 0.7611, 0.7533, 0.6675, 0.7533, 0.6697, 0.741, 0.6697, 0.741, 0.6675, 0.7533, 0.5738, 0.7533, 0.5782, 0.741, 0.7611, 0.7533, 0.7611, 0.7656, 0.6653, 0.7656, 0.6675, 0.7533, 0.6675, 0.7533, 0.6653, 0.7656, 0.5694, 0.7656, 0.5738, 0.7533, 0.7611, 0.741, 0.6697, 0.741, 0.6719, 0.7286, 0.7611, 0.7286, 0.7611, 0.7286, 0.6719, 0.7286, 0.6741, 0.7163, 0.7611, 0.7163, 0.6697, 0.741, 0.5782, 0.741, 0.5826, 0.7286, 0.6719, 0.7286, 0.6719, 0.7286, 0.5826, 0.7286, 0.587, 0.7163, 0.6741, 0.7163, 0.7611, 0.741, 0.7611, 0.7286, 0.8504, 0.7286, 0.8526, 0.741, 0.8526, 0.741, 0.8504, 0.7286, 0.9397, 0.7286, 0.9441, 0.741, 0.7611, 0.7286, 0.7611, 0.7163, 0.8482, 0.7163, 0.8504, 0.7286, 0.8504, 0.7286, 0.8482, 0.7163, 0.9353, 0.7163, 0.9397, 0.7286, 0.2983, 0.2192, 0.3072, 0.212, 0.2972, 0.2277, 0.2965, 0.2369, 0.2965, 0.2369, 0.2972, 0.2277, 0.2914, 0.238, 0.2959, 0.2481, 0.3072, 0.212, 0.3164, 0.2081, 0.3002, 0.2196, 0.2972, 0.2277, 0.2972, 0.2277, 0.3002, 0.2196, 0.2903, 0.2275, 0.2914, 0.238, 0.2983, 0.2192, 0.2965, 0.2369, 0.298, 0.2454, 0.2915, 0.2281, 0.2915, 0.2281, 0.298, 0.2454, 0.3019, 0.2514, 0.2883, 0.2369, 0.2965, 0.2369, 0.2959, 0.2481, 0.3027, 0.2561, 0.298, 0.2454, 0.298, 0.2454, 0.3027, 0.2561, 0.3109, 0.26, 0.3019, 0.2514, 0.2983, 0.2192, 0.2915, 0.2281, 0.2827, 0.2048, 0.3009, 0.1956, 0.3009, 0.1956, 0.2827, 0.2048, 0.2713, 0.1763, 0.3038, 0.1666, 0.2915, 0.2281, 0.2883, 0.2369, 0.27, 0.2173, 0.2827, 0.2048, 0.2827, 0.2048, 0.27, 0.2173, 0.2467, 0.1935, 0.2713, 0.1763, 0.2983, 0.2192, 0.3009, 0.1956, 0.3208, 0.1912, 0.3072, 0.212, 0.3072, 0.212, 0.3208, 0.1912, 0.3386, 0.1931, 0.3164, 0.2081, 0.3009, 0.1956, 0.3038, 0.1666, 0.3376, 0.1656, 0.3208, 0.1912, 0.3208, 0.1912, 0.3376, 0.1656, 0.3661, 0.1744, 0.3386, 0.1931, 0.3288, 0.244, 0.3218, 0.2492, 0.3305, 0.2334, 0.3306, 0.2263, 0.3306, 0.2263, 0.3305, 0.2334, 0.3355, 0.2233, 0.3312, 0.215, 0.3218, 0.2492, 0.3135, 0.252, 0.3279, 0.2405, 0.3305, 0.2334, 0.3305, 0.2334, 0.3279, 0.2405, 0.3367, 0.2328, 0.3355, 0.2233, 0.3288, 0.244, 0.3306, 0.2263, 0.3284, 0.2198, 0.3337, 0.2371, 0.3337, 0.2371, 0.3284, 0.2198, 0.3242, 0.2148, 0.3359, 0.2293, 0.3306, 0.2263, 0.3312, 0.215, 0.3244, 0.209, 0.3284, 0.2198, 0.3284, 0.2198, 0.3244, 0.209, 0.3162, 0.2061, 0.3242, 0.2148, 0.3288, 0.244, 0.3337, 0.2371, 0.3404, 0.2603, 0.3261, 0.2676, 0.3261, 0.2676, 0.3404, 0.2603, 0.3489, 0.2885, 0.3233, 0.2966, 0.3337, 0.2371, 0.3359, 0.2293, 0.3512, 0.2487, 0.3404, 0.2603, 0.3404, 0.2603, 0.3512, 0.2487, 0.37, 0.2722, 0.3489, 0.2885, 0.3288, 0.244, 0.3261, 0.2676, 0.3102, 0.2701, 0.3218, 0.2492, 0.3218, 0.2492, 0.3102, 0.2701, 0.2944, 0.2673, 0.3135, 0.252, 0.3261, 0.2676, 0.3233, 0.2966, 0.2963, 0.296, 0.3102, 0.2701, 0.3102, 0.2701, 0.2963, 0.296, 0.2713, 0.2864, 0.2944, 0.2673, 0.4067, 0.7109, 0.3975, 0.6454, 0.4266, 0.6307, 0.4388, 0.709, 0.4388, 0.709, 0.4266, 0.6307, 0.4565, 0.6155, 0.4718, 0.7067, 0.3975, 0.6454, 0.3663, 0.5902, 0.3883, 0.5653, 0.4266, 0.6307, 0.4266, 0.6307, 0.3883, 0.5653, 0.4109, 0.5394, 0.4565, 0.6155, 0.4067, 0.7109, 0.4388, 0.709, 0.4249, 0.7869, 0.3942, 0.7759, 0.3942, 0.7759, 0.4249, 0.7869, 0.3851, 0.8515, 0.3602, 0.8294, 0.4388, 0.709, 0.4718, 0.7067, 0.4565, 0.798, 0.4249, 0.7869, 0.4249, 0.7869, 0.4565, 0.798, 0.4109, 0.8741, 0.3851, 0.8515, 0.4067, 0.7109, 0.3942, 0.7759, 0.3655, 0.7653, 0.3767, 0.7125, 0.3767, 0.7125, 0.3655, 0.7653, 0.3398, 0.7553, 0.3495, 0.7133, 0.3942, 0.7759, 0.3602, 0.8294, 0.337, 0.8085, 0.3655, 0.7653, 0.3655, 0.7653, 0.337, 0.8085, 0.3164, 0.7893, 0.3398, 0.7553, 0.4067, 0.7109, 0.3767, 0.7125, 0.3701, 0.6589, 0.3975, 0.6454, 0.3975, 0.6454, 0.3701, 0.6589, 0.3454, 0.6134, 0.3663, 0.5902, 0.3767, 0.7125, 0.3495, 0.7133, 0.3451, 0.6705, 0.3701, 0.6589, 0.3701, 0.6589, 0.3451, 0.6705, 0.3261, 0.6339, 0.3454, 0.6134, 0.7611, 0.6416, 0.6697, 0.6416, 0.6675, 0.6292, 0.7611, 0.6292, 0.7611, 0.6292, 0.6675, 0.6292, 0.6653, 0.6169, 0.7611, 0.6169, 0.6697, 0.6416, 0.5782, 0.6416, 0.5738, 0.6292, 0.6675, 0.6292, 0.6675, 0.6292, 0.5738, 0.6292, 0.5694, 0.6169, 0.6653, 0.6169, 0.7611, 0.6416, 0.7611, 0.6292, 0.8548, 0.6292, 0.8526, 0.6416, 0.8526, 0.6416, 0.8548, 0.6292, 0.9485, 0.6292, 0.9441, 0.6416, 0.7611, 0.6292, 0.7611, 0.6169, 0.857, 0.6169, 0.8548, 0.6292, 0.8548, 0.6292, 0.857, 0.6169, 0.9529, 0.6169, 0.9485, 0.6292, 0.7611, 0.6416, 0.8526, 0.6416, 0.8504, 0.6539, 0.7611, 0.6539, 0.7611, 0.6539, 0.8504, 0.6539, 0.8482, 0.6662, 0.7611, 0.6662, 0.8526, 0.6416, 0.9441, 0.6416, 0.9397, 0.6539, 0.8504, 0.6539, 0.8504, 0.6539, 0.9397, 0.6539, 0.9353, 0.6662, 0.8482, 0.6662, 0.7611, 0.6416, 0.7611, 0.6539, 0.6719, 0.6539, 0.6697, 0.6416, 0.6697, 0.6416, 0.6719, 0.6539, 0.5826, 0.6539, 0.5782, 0.6416, 0.7611, 0.6539, 0.7611, 0.6662, 0.6741, 0.6662, 0.6719, 0.6539, 0.6719, 0.6539, 0.6741, 0.6662, 0.587, 0.6662, 0.5826, 0.6539, 0.7632, 0.7916, 0.8547, 0.7916, 0.8569, 0.8039, 0.7632, 0.8039, 0.7632, 0.8039, 0.8569, 0.8039, 0.8591, 0.8162, 0.7632, 0.8162, 0.8547, 0.7916, 0.9462, 0.7916, 0.9506, 0.8039, 0.8569, 0.8039, 0.8569, 0.8039, 0.9506, 0.8039, 0.955, 0.8162, 0.8591, 0.8162, 0.7632, 0.7916, 0.7632, 0.8039, 0.6695, 0.8039, 0.6717, 0.7916, 0.6717, 0.7916, 0.6695, 0.8039, 0.5759, 0.8039, 0.5803, 0.7916, 0.7632, 0.8039, 0.7632, 0.8162, 0.6674, 0.8162, 0.6695, 0.8039, 0.6695, 0.8039, 0.6674, 0.8162, 0.5715, 0.8162, 0.5759, 0.8039, 0.7632, 0.7916, 0.6717, 0.7916, 0.6739, 0.7792, 0.7632, 0.7792, 0.7632, 0.7792, 0.6739, 0.7792, 0.6761, 0.7669, 0.7632, 0.7669, 0.6717, 0.7916, 0.5803, 0.7916, 0.5847, 0.7792, 0.6739, 0.7792, 0.6739, 0.7792, 0.5847, 0.7792, 0.5891, 0.7669, 0.6761, 0.7669, 0.7632, 0.7916, 0.7632, 0.7792, 0.8525, 0.7792, 0.8547, 0.7916, 0.8547, 0.7916, 0.8525, 0.7792, 0.9418, 0.7792, 0.9462, 0.7916, 0.7632, 0.7792, 0.7632, 0.7669, 0.8503, 0.7669, 0.8525, 0.7792, 0.8525, 0.7792, 0.8503, 0.7669, 0.9374, 0.7669, 0.9418, 0.7792, 0.2963, 0.2491, 0.2904, 0.244, 0.3081, 0.253, 0.3154, 0.2512, 0.3154, 0.2512, 0.3081, 0.253, 0.3196, 0.258, 0.3275, 0.2518, 0.2904, 0.244, 0.2883, 0.2369, 0.3019, 0.2514, 0.3081, 0.253, 0.3081, 0.253, 0.3019, 0.2514, 0.3109, 0.26, 0.3196, 0.258, 0.2963, 0.2491, 0.3154, 0.2512, 0.3224, 0.2467, 0.3045, 0.2519, 0.3045, 0.2519, 0.3224, 0.2467, 0.3279, 0.2405, 0.3135, 0.252, 0.3154, 0.2512, 0.3275, 0.2518, 0.3336, 0.2429, 0.3224, 0.2467, 0.3224, 0.2467, 0.3336, 0.2429, 0.3367, 0.2328, 0.3279, 0.2405, 0.2963, 0.2491, 0.3045, 0.2519, 0.2807, 0.2587, 0.2708, 0.2462, 0.2708, 0.2462, 0.2807, 0.2587, 0.2515, 0.2674, 0.2392, 0.2429, 0.3045, 0.2519, 0.3135, 0.252, 0.2944, 0.2673, 0.2807, 0.2587, 0.2807, 0.2587, 0.2944, 0.2673, 0.2713, 0.2864, 0.2515, 0.2674, 0.2963, 0.2491, 0.2708, 0.2462, 0.2666, 0.2318, 0.2904, 0.244, 0.2904, 0.244, 0.2666, 0.2318, 0.27, 0.2173, 0.2883, 0.2369, 0.2708, 0.2462, 0.2392, 0.2429, 0.2368, 0.217, 0.2666, 0.2318, 0.2666, 0.2318, 0.2368, 0.217, 0.2467, 0.1935, 0.27, 0.2173, 0.2495, 0.6436, 0.2238, 0.6454, 0.2166, 0.627, 0.2501, 0.6241, 0.2501, 0.6241, 0.2166, 0.627, 0.2074, 0.6053, 0.2502, 0.6008, 0.2238, 0.6454, 0.2016, 0.6561, 0.1878, 0.6413, 0.2166, 0.627, 0.2166, 0.627, 0.1878, 0.6413, 0.1707, 0.6243, 0.2074, 0.6053, 0.2495, 0.6436, 0.2501, 0.6241, 0.2828, 0.6322, 0.2744, 0.6502, 0.2744, 0.6502, 0.2828, 0.6322, 0.309, 0.651, 0.2943, 0.6648, 0.2501, 0.6241, 0.2502, 0.6008, 0.2921, 0.6105, 0.2828, 0.6322, 0.2828, 0.6322, 0.2921, 0.6105, 0.3261, 0.6339, 0.309, 0.651, 0.2495, 0.6436, 0.2744, 0.6502, 0.2672, 0.6645, 0.2485, 0.6594, 0.2485, 0.6594, 0.2672, 0.6645, 0.2613, 0.6756, 0.2475, 0.6717, 0.2744, 0.6502, 0.2943, 0.6648, 0.282, 0.6757, 0.2672, 0.6645, 0.2672, 0.6645, 0.282, 0.6757, 0.2722, 0.6839, 0.2613, 0.6756, 0.2495, 0.6436, 0.2485, 0.6594, 0.2293, 0.6606, 0.2238, 0.6454, 0.2238, 0.6454, 0.2293, 0.6606, 0.2125, 0.6684, 0.2016, 0.6561, 0.2485, 0.6594, 0.2475, 0.6717, 0.2332, 0.6724, 0.2293, 0.6606, 0.2293, 0.6606, 0.2332, 0.6724, 0.2208, 0.6781, 0.2125, 0.6684, 0.08043, 0.7026, 0.08964, 0.7681, 0.06055, 0.7828, 0.04841, 0.7046, 0.04841, 0.7046, 0.06055, 0.7828, 0.03064, 0.798, 0.01542, 0.7068, 0.08964, 0.7681, 0.1209, 0.8233, 0.09885, 0.8482, 0.06055, 0.7828, 0.06055, 0.7828, 0.09885, 0.8482, 0.07628, 0.8741, 0.03064, 0.798, 0.08043, 0.7026, 0.04841, 0.7046, 0.0623, 0.6266, 0.09298, 0.6376, 0.09298, 0.6376, 0.0623, 0.6266, 0.1021, 0.562, 0.127, 0.5841, 0.04841, 0.7046, 0.01542, 0.7068, 0.03063, 0.6155, 0.0623, 0.6266, 0.0623, 0.6266, 0.03063, 0.6155, 0.07625, 0.5395, 0.1021, 0.562, 0.08043, 0.7026, 0.09298, 0.6376, 0.1217, 0.6482, 0.1105, 0.701, 0.1105, 0.701, 0.1217, 0.6482, 0.1473, 0.6582, 0.1377, 0.7002, 0.09298, 0.6376, 0.127, 0.5841, 0.1502, 0.605, 0.1217, 0.6482, 0.1217, 0.6482, 0.1502, 0.605, 0.1707, 0.6243, 0.1473, 0.6582, 0.08043, 0.7026, 0.1105, 0.701, 0.1171, 0.7546, 0.08964, 0.7681, 0.08964, 0.7681, 0.1171, 0.7546, 0.1418, 0.8001, 0.1209, 0.8233, 0.1105, 0.701, 0.1377, 0.7002, 0.1421, 0.743, 0.1171, 0.7546, 0.1171, 0.7546, 0.1421, 0.743, 0.1611, 0.7796, 0.1418, 0.8001, 0.2478, 0.5436, 0.1822, 0.5528, 0.1676, 0.5237, 0.2458, 0.5116, 0.2458, 0.5116, 0.1676, 0.5237, 0.1523, 0.4938, 0.2436, 0.4786, 0.1822, 0.5528, 0.127, 0.5841, 0.1021, 0.562, 0.1676, 0.5237, 0.1676, 0.5237, 0.1021, 0.562, 0.07625, 0.5395, 0.1523, 0.4938, 0.2478, 0.5436, 0.2458, 0.5116, 0.3237, 0.5255, 0.3127, 0.5562, 0.3127, 0.5562, 0.3237, 0.5255, 0.3883, 0.5653, 0.3663, 0.5902, 0.2458, 0.5116, 0.2436, 0.4786, 0.3348, 0.4938, 0.3237, 0.5255, 0.3237, 0.5255, 0.3348, 0.4938, 0.4109, 0.5394, 0.3883, 0.5653, 0.2478, 0.5436, 0.3127, 0.5562, 0.3022, 0.5849, 0.2493, 0.5737, 0.2493, 0.5737, 0.3022, 0.5849, 0.2921, 0.6105, 0.2502, 0.6008, 0.3127, 0.5562, 0.3663, 0.5902, 0.3454, 0.6134, 0.3022, 0.5849, 0.3022, 0.5849, 0.3454, 0.6134, 0.3261, 0.6339, 0.2921, 0.6105, 0.2478, 0.5436, 0.2493, 0.5737, 0.1957, 0.5803, 0.1822, 0.5528, 0.1822, 0.5528, 0.1957, 0.5803, 0.1502, 0.605, 0.127, 0.5841, 0.2493, 0.5737, 0.2502, 0.6008, 0.2074, 0.6053, 0.1957, 0.5803, 0.1957, 0.5803, 0.2074, 0.6053, 0.1707, 0.6243, 0.1502, 0.605, 0.2394, 0.8699, 0.305, 0.8607, 0.3196, 0.8898, 0.2414, 0.9019, 0.2414, 0.9019, 0.3196, 0.8898, 0.3349, 0.9197, 0.2436, 0.9349, 0.305, 0.8607, 0.3602, 0.8294, 0.3851, 0.8515, 0.3196, 0.8898, 0.3196, 0.8898, 0.3851, 0.8515, 0.4109, 0.8741, 0.3349, 0.9197, 0.2394, 0.8699, 0.2414, 0.9019, 0.1635, 0.888, 0.1744, 0.8573, 0.1744, 0.8573, 0.1635, 0.888, 0.09885, 0.8482, 0.1209, 0.8233, 0.2414, 0.9019, 0.2436, 0.9349, 0.1523, 0.9197, 0.1635, 0.888, 0.1635, 0.888, 0.1523, 0.9197, 0.07628, 0.8741, 0.09885, 0.8482, 0.2394, 0.8699, 0.1744, 0.8573, 0.185, 0.8287, 0.2379, 0.8398, 0.2379, 0.8398, 0.185, 0.8287, 0.1951, 0.803, 0.237, 0.8127, 0.1744, 0.8573, 0.1209, 0.8233, 0.1418, 0.8001, 0.185, 0.8287, 0.185, 0.8287, 0.1418, 0.8001, 0.1611, 0.7796, 0.1951, 0.803, 0.2394, 0.8699, 0.2379, 0.8398, 0.2915, 0.8332, 0.305, 0.8607, 0.305, 0.8607, 0.2915, 0.8332, 0.337, 0.8085, 0.3602, 0.8294, 0.2379, 0.8398, 0.237, 0.8127, 0.2798, 0.8082, 0.2915, 0.8332, 0.2915, 0.8332, 0.2798, 0.8082, 0.3164, 0.7893, 0.337, 0.8085, 0.2634, 0.7093, 0.2632, 0.7012, 0.2693, 0.6993, 0.2698, 0.71, 0.2698, 0.71, 0.2693, 0.6993, 0.2779, 0.6964, 0.2787, 0.7107, 0.2632, 0.7012, 0.2601, 0.694, 0.2651, 0.6899, 0.2693, 0.6993, 0.2693, 0.6993, 0.2651, 0.6899, 0.2722, 0.6839, 0.2779, 0.6964, 0.2634, 0.7093, 0.2698, 0.71, 0.2668, 0.7202, 0.2611, 0.7172, 0.2611, 0.7172, 0.2668, 0.7202, 0.2605, 0.7283, 0.2563, 0.7233, 0.2698, 0.71, 0.2787, 0.7107, 0.2748, 0.7245, 0.2668, 0.7202, 0.2668, 0.7202, 0.2748, 0.7245, 0.2664, 0.7354, 0.2605, 0.7283, 0.2634, 0.7093, 0.2611, 0.7172, 0.2569, 0.7149, 0.2586, 0.7088, 0.2586, 0.7088, 0.2569, 0.7149, 0.2529, 0.7134, 0.2541, 0.7082, 0.2611, 0.7172, 0.2563, 0.7233, 0.2534, 0.7196, 0.2569, 0.7149, 0.2569, 0.7149, 0.2534, 0.7196, 0.2513, 0.717, 0.2529, 0.7134, 0.2634, 0.7093, 0.2586, 0.7088, 0.2585, 0.7025, 0.2632, 0.7012, 0.2632, 0.7012, 0.2585, 0.7025, 0.2564, 0.697, 0.2601, 0.694, 0.2586, 0.7088, 0.2541, 0.7082, 0.2543, 0.7029, 0.2585, 0.7025, 0.2585, 0.7025, 0.2543, 0.7029, 0.2538, 0.699, 0.2564, 0.697, 0.2377, 0.7699, 0.2633, 0.7681, 0.2705, 0.7865, 0.237, 0.7894, 0.237, 0.7894, 0.2705, 0.7865, 0.2798, 0.8082, 0.237, 0.8127, 0.2633, 0.7681, 0.2856, 0.7574, 0.2994, 0.7722, 0.2705, 0.7865, 0.2705, 0.7865, 0.2994, 0.7722, 0.3164, 0.7893, 0.2798, 0.8082, 0.2377, 0.7699, 0.237, 0.7894, 0.2044, 0.7813, 0.2128, 0.7633, 0.2128, 0.7633, 0.2044, 0.7813, 0.1781, 0.7625, 0.1929, 0.7487, 0.237, 0.7894, 0.237, 0.8127, 0.1951, 0.803, 0.2044, 0.7813, 0.2044, 0.7813, 0.1951, 0.803, 0.1611, 0.7796, 0.1781, 0.7625, 0.2377, 0.7699, 0.2128, 0.7633, 0.22, 0.749, 0.2386, 0.7541, 0.2386, 0.7541, 0.22, 0.749, 0.2259, 0.7379, 0.2396, 0.7418, 0.2128, 0.7633, 0.1929, 0.7487, 0.2052, 0.7378, 0.22, 0.749, 0.22, 0.749, 0.2052, 0.7378, 0.215, 0.7296, 0.2259, 0.7379, 0.2377, 0.7699, 0.2386, 0.7541, 0.2579, 0.7529, 0.2633, 0.7681, 0.2633, 0.7681, 0.2579, 0.7529, 0.2747, 0.7451, 0.2856, 0.7574, 0.2386, 0.7541, 0.2396, 0.7418, 0.2539, 0.7411, 0.2579, 0.7529, 0.2579, 0.7529, 0.2539, 0.7411, 0.2664, 0.7354, 0.2747, 0.7451, 0.3068, 0.7127, 0.3049, 0.687, 0.3234, 0.6798, 0.3263, 0.7133, 0.3263, 0.7133, 0.3234, 0.6798, 0.3451, 0.6705, 0.3495, 0.7133, 0.3049, 0.687, 0.2943, 0.6648, 0.309, 0.651, 0.3234, 0.6798, 0.3234, 0.6798, 0.309, 0.651, 0.3261, 0.6339, 0.3451, 0.6705, 0.3068, 0.7127, 0.3263, 0.7133, 0.3181, 0.7459, 0.3002, 0.7376, 0.3002, 0.7376, 0.3181, 0.7459, 0.2994, 0.7722, 0.2856, 0.7574, 0.3263, 0.7133, 0.3495, 0.7133, 0.3398, 0.7553, 0.3181, 0.7459, 0.3181, 0.7459, 0.3398, 0.7553, 0.3164, 0.7893, 0.2994, 0.7722, 0.3068, 0.7127, 0.3002, 0.7376, 0.2858, 0.7303, 0.291, 0.7117, 0.291, 0.7117, 0.2858, 0.7303, 0.2748, 0.7245, 0.2787, 0.7107, 0.3002, 0.7376, 0.2856, 0.7574, 0.2747, 0.7451, 0.2858, 0.7303, 0.2858, 0.7303, 0.2747, 0.7451, 0.2664, 0.7354, 0.2748, 0.7245, 0.3068, 0.7127, 0.291, 0.7117, 0.2898, 0.6925, 0.3049, 0.687, 0.3049, 0.687, 0.2898, 0.6925, 0.282, 0.6757, 0.2943, 0.6648, 0.291, 0.7117, 0.2787, 0.7107, 0.2779, 0.6964, 0.2898, 0.6925, 0.2898, 0.6925, 0.2779, 0.6964, 0.2722, 0.6839, 0.282, 0.6757, 0.1804, 0.7008, 0.1822, 0.7265, 0.1638, 0.7337, 0.1609, 0.7002, 0.1609, 0.7002, 0.1638, 0.7337, 0.1421, 0.743, 0.1377, 0.7002, 0.1822, 0.7265, 0.1929, 0.7487, 0.1781, 0.7625, 0.1638, 0.7337, 0.1638, 0.7337, 0.1781, 0.7625, 0.1611, 0.7796, 0.1421, 0.743, 0.1804, 0.7008, 0.1609, 0.7002, 0.169, 0.6676, 0.187, 0.6759, 0.187, 0.6759, 0.169, 0.6676, 0.1878, 0.6413, 0.2016, 0.6561, 0.1609, 0.7002, 0.1377, 0.7002, 0.1473, 0.6582, 0.169, 0.6676, 0.169, 0.6676, 0.1473, 0.6582, 0.1707, 0.6243, 0.1878, 0.6413, 0.1804, 0.7008, 0.187, 0.6759, 0.2014, 0.6832, 0.1962, 0.7018, 0.1962, 0.7018, 0.2014, 0.6832, 0.2124, 0.689, 0.2085, 0.7028, 0.187, 0.6759, 0.2016, 0.6561, 0.2125, 0.6684, 0.2014, 0.6832, 0.2014, 0.6832, 0.2125, 0.6684, 0.2208, 0.6781, 0.2124, 0.689, 0.1804, 0.7008, 0.1962, 0.7018, 0.1974, 0.721, 0.1822, 0.7265, 0.1822, 0.7265, 0.1974, 0.721, 0.2052, 0.7378, 0.1929, 0.7487, 0.1962, 0.7018, 0.2085, 0.7028, 0.2093, 0.7171, 0.1974, 0.721, 0.1974, 0.721, 0.2093, 0.7171, 0.215, 0.7296, 0.2052, 0.7378, 0.2436, 0.7068, 0.249, 0.7075, 0.2481, 0.7127, 0.2428, 0.7122, 0.2428, 0.7122, 0.2481, 0.7127, 0.2475, 0.7175, 0.2421, 0.7173, 0.249, 0.7075, 0.2541, 0.7082, 0.2529, 0.7134, 0.2481, 0.7127, 0.2481, 0.7127, 0.2529, 0.7134, 0.2513, 0.717, 0.2475, 0.7175, 0.2436, 0.7068, 0.2428, 0.7122, 0.2377, 0.7112, 0.2382, 0.706, 0.2382, 0.706, 0.2377, 0.7112, 0.2328, 0.7106, 0.2331, 0.7053, 0.2428, 0.7122, 0.2421, 0.7173, 0.237, 0.7161, 0.2377, 0.7112, 0.2377, 0.7112, 0.237, 0.7161, 0.2334, 0.7145, 0.2328, 0.7106, 0.2436, 0.7068, 0.2382, 0.706, 0.2391, 0.7008, 0.2443, 0.7013, 0.2443, 0.7013, 0.2391, 0.7008, 0.2397, 0.696, 0.245, 0.6962, 0.2382, 0.706, 0.2331, 0.7053, 0.2343, 0.7001, 0.2391, 0.7008, 0.2391, 0.7008, 0.2343, 0.7001, 0.2358, 0.6966, 0.2397, 0.696, 0.2436, 0.7068, 0.2443, 0.7013, 0.2495, 0.7023, 0.249, 0.7075, 0.249, 0.7075, 0.2495, 0.7023, 0.2543, 0.7029, 0.2541, 0.7082, 0.2443, 0.7013, 0.245, 0.6962, 0.2502, 0.6974, 0.2495, 0.7023, 0.2495, 0.7023, 0.2502, 0.6974, 0.2538, 0.699, 0.2543, 0.7029, 0.2238, 0.7042, 0.224, 0.7123, 0.2178, 0.7142, 0.2174, 0.7035, 0.2174, 0.7035, 0.2178, 0.7142, 0.2093, 0.7171, 0.2085, 0.7028, 0.224, 0.7123, 0.2271, 0.7195, 0.222, 0.7236, 0.2178, 0.7142, 0.2178, 0.7142, 0.222, 0.7236, 0.215, 0.7296, 0.2093, 0.7171, 0.2238, 0.7042, 0.2174, 0.7035, 0.2204, 0.6933, 0.2261, 0.6963, 0.2261, 0.6963, 0.2204, 0.6933, 0.2267, 0.6852, 0.2308, 0.6902, 0.2174, 0.7035, 0.2085, 0.7028, 0.2124, 0.689, 0.2204, 0.6933, 0.2204, 0.6933, 0.2124, 0.689, 0.2208, 0.6781, 0.2267, 0.6852, 0.2238, 0.7042, 0.2261, 0.6963, 0.2303, 0.6986, 0.2286, 0.7047, 0.2286, 0.7047, 0.2303, 0.6986, 0.2343, 0.7001, 0.2331, 0.7053, 0.2261, 0.6963, 0.2308, 0.6902, 0.2338, 0.6939, 0.2303, 0.6986, 0.2303, 0.6986, 0.2338, 0.6939, 0.2358, 0.6966, 0.2343, 0.7001, 0.2238, 0.7042, 0.2286, 0.7047, 0.2286, 0.711, 0.224, 0.7123, 0.224, 0.7123, 0.2286, 0.711, 0.2308, 0.7165, 0.2271, 0.7195, 0.2286, 0.7047, 0.2331, 0.7053, 0.2328, 0.7106, 0.2286, 0.711, 0.2286, 0.711, 0.2328, 0.7106, 0.2334, 0.7145, 0.2308, 0.7165, 0.2461, 0.6869, 0.238, 0.6872, 0.2361, 0.681, 0.2468, 0.6805, 0.2468, 0.6805, 0.2361, 0.681, 0.2332, 0.6724, 0.2475, 0.6717, 0.238, 0.6872, 0.2308, 0.6902, 0.2267, 0.6852, 0.2361, 0.681, 0.2361, 0.681, 0.2267, 0.6852, 0.2208, 0.6781, 0.2332, 0.6724, 0.2461, 0.6869, 0.2468, 0.6805, 0.257, 0.6836, 0.254, 0.6892, 0.254, 0.6892, 0.257, 0.6836, 0.2651, 0.6899, 0.2601, 0.694, 0.2468, 0.6805, 0.2475, 0.6717, 0.2613, 0.6756, 0.257, 0.6836, 0.257, 0.6836, 0.2613, 0.6756, 0.2722, 0.6839, 0.2651, 0.6899, 0.2461, 0.6869, 0.254, 0.6892, 0.2517, 0.6935, 0.2456, 0.6918, 0.2456, 0.6918, 0.2517, 0.6935, 0.2502, 0.6974, 0.245, 0.6962, 0.254, 0.6892, 0.2601, 0.694, 0.2564, 0.697, 0.2517, 0.6935, 0.2517, 0.6935, 0.2564, 0.697, 0.2538, 0.699, 0.2502, 0.6974, 0.2461, 0.6869, 0.2456, 0.6918, 0.2393, 0.6918, 0.238, 0.6872, 0.238, 0.6872, 0.2393, 0.6918, 0.2338, 0.6939, 0.2308, 0.6902, 0.2456, 0.6918, 0.245, 0.6962, 0.2397, 0.696, 0.2393, 0.6918, 0.2393, 0.6918, 0.2397, 0.696, 0.2358, 0.6966, 0.2338, 0.6939, 0.241, 0.7266, 0.2492, 0.7263, 0.2511, 0.7325, 0.2404, 0.733, 0.2404, 0.733, 0.2511, 0.7325, 0.2539, 0.7411, 0.2396, 0.7418, 0.2492, 0.7263, 0.2563, 0.7233, 0.2605, 0.7283, 0.2511, 0.7325, 0.2511, 0.7325, 0.2605, 0.7283, 0.2664, 0.7354, 0.2539, 0.7411, 0.241, 0.7266, 0.2404, 0.733, 0.2301, 0.7299, 0.2332, 0.7243, 0.2332, 0.7243, 0.2301, 0.7299, 0.222, 0.7236, 0.2271, 0.7195, 0.2404, 0.733, 0.2396, 0.7418, 0.2259, 0.7379, 0.2301, 0.7299, 0.2301, 0.7299, 0.2259, 0.7379, 0.215, 0.7296, 0.222, 0.7236, 0.241, 0.7266, 0.2332, 0.7243, 0.2355, 0.72, 0.2416, 0.7217, 0.2416, 0.7217, 0.2355, 0.72, 0.237, 0.7161, 0.2421, 0.7173, 0.2332, 0.7243, 0.2271, 0.7195, 0.2308, 0.7165, 0.2355, 0.72, 0.2355, 0.72, 0.2308, 0.7165, 0.2334, 0.7145, 0.237, 0.7161, 0.241, 0.7266, 0.2416, 0.7217, 0.2479, 0.7217, 0.2492, 0.7263, 0.2492, 0.7263, 0.2479, 0.7217, 0.2534, 0.7196, 0.2563, 0.7233, 0.2416, 0.7217, 0.2421, 0.7173, 0.2475, 0.7175, 0.2479, 0.7217, 0.2479, 0.7217, 0.2475, 0.7175, 0.2513, 0.717, 0.2534, 0.7196, 0.3182, 0.3678, 0.2645, 0.3604, 0.281, 0.3265, 0.3206, 0.3304, 0.3206, 0.3304, 0.281, 0.3265, 0.2963, 0.296, 0.3233, 0.2966, 0.2645, 0.3604, 0.2165, 0.3348, 0.2451, 0.3092, 0.281, 0.3265, 0.281, 0.3265, 0.2451, 0.3092, 0.2713, 0.2864, 0.2963, 0.296, 0.3182, 0.3678, 0.3206, 0.3304, 0.3593, 0.3211, 0.3712, 0.357, 0.3712, 0.357, 0.3593, 0.3211, 0.3924, 0.2989, 0.4173, 0.3281, 0.3206, 0.3304, 0.3233, 0.2966, 0.3489, 0.2885, 0.3593, 0.3211, 0.3593, 0.3211, 0.3489, 0.2885, 0.37, 0.2722, 0.3924, 0.2989, 0.3182, 0.3678, 0.3712, 0.357, 0.384, 0.395, 0.3158, 0.4076, 0.3158, 0.4076, 0.384, 0.395, 0.3973, 0.4341, 0.3135, 0.4485, 0.3712, 0.357, 0.4173, 0.3281, 0.4441, 0.359, 0.384, 0.395, 0.384, 0.395, 0.4441, 0.359, 0.4717, 0.3907, 0.3973, 0.4341, 0.3182, 0.3678, 0.3158, 0.4076, 0.2473, 0.3967, 0.2645, 0.3604, 0.2645, 0.3604, 0.2473, 0.3967, 0.1864, 0.3623, 0.2165, 0.3348, 0.3158, 0.4076, 0.3135, 0.4485, 0.2297, 0.4341, 0.2473, 0.3967, 0.2473, 0.3967, 0.2297, 0.4341, 0.1554, 0.3907, 0.1864, 0.3623, 0.9389, 0.3738, 0.9349, 0.3103, 0.9364, 0.3095, 0.9405, 0.3736, 0.9405, 0.3736, 0.9364, 0.3095, 0.9379, 0.3087, 0.9422, 0.3735, 0.9349, 0.3103, 0.9082, 0.2573, 0.9094, 0.256, 0.9364, 0.3095, 0.9364, 0.3095, 0.9094, 0.256, 0.9106, 0.2547, 0.9379, 0.3087, 0.9389, 0.3738, 0.9405, 0.3736, 0.9229, 0.4377, 0.9214, 0.4372, 0.9214, 0.4372, 0.9229, 0.4377, 0.8847, 0.4911, 0.8835, 0.49, 0.9405, 0.3736, 0.9422, 0.3735, 0.9244, 0.4382, 0.9229, 0.4377, 0.9229, 0.4377, 0.9244, 0.4382, 0.8859, 0.4922, 0.8847, 0.4911, 0.9389, 0.3738, 0.9214, 0.4372, 0.9199, 0.4367, 0.9373, 0.3739, 0.9373, 0.3739, 0.9199, 0.4367, 0.9184, 0.4362, 0.9356, 0.3741, 0.9214, 0.4372, 0.8835, 0.49, 0.8823, 0.4889, 0.9199, 0.4367, 0.9199, 0.4367, 0.8823, 0.4889, 0.8812, 0.4878, 0.9184, 0.4362, 0.9389, 0.3738, 0.9373, 0.3739, 0.9333, 0.3111, 0.9349, 0.3103, 0.9349, 0.3103, 0.9333, 0.3111, 0.907, 0.2586, 0.9082, 0.2573, 0.9373, 0.3739, 0.9356, 0.3741, 0.9318, 0.3119, 0.9333, 0.3111, 0.9333, 0.3111, 0.9318, 0.3119, 0.9058, 0.26, 0.907, 0.2586, 0.3089, 0.09542, 0.3784, 0.1019, 0.357, 0.1354, 0.3064, 0.1328, 0.3064, 0.1328, 0.357, 0.1354, 0.3376, 0.1656, 0.3038, 0.1666, 0.3784, 0.1019, 0.4343, 0.1271, 0.3984, 0.1521, 0.357, 0.1354, 0.357, 0.1354, 0.3984, 0.1521, 0.3661, 0.1744, 0.3376, 0.1656, 0.3089, 0.09542, 0.3064, 0.1328, 0.2568, 0.1434, 0.2401, 0.1071, 0.2401, 0.1071, 0.2568, 0.1434, 0.2183, 0.1662, 0.186, 0.1364, 0.3064, 0.1328, 0.3038, 0.1666, 0.2713, 0.1763, 0.2568, 0.1434, 0.2568, 0.1434, 0.2713, 0.1763, 0.2467, 0.1935, 0.2183, 0.1662, 0.3089, 0.09542, 0.2401, 0.1071, 0.2218, 0.06868, 0.3112, 0.05564, 0.3112, 0.05564, 0.2218, 0.06868, 0.2028, 0.02912, 0.3135, 0.01466, 0.2401, 0.1071, 0.186, 0.1364, 0.1511, 0.1049, 0.2218, 0.06868, 0.2218, 0.06868, 0.1511, 0.1049, 0.115, 0.07251, 0.2028, 0.02912, 0.3089, 0.09542, 0.3112, 0.05564, 0.401, 0.06606, 0.3784, 0.1019, 0.3784, 0.1019, 0.401, 0.06606, 0.4726, 0.1002, 0.4343, 0.1271, 0.3112, 0.05564, 0.3135, 0.01466, 0.4243, 0.02912, 0.401, 0.06606, 0.401, 0.06606, 0.4243, 0.02912, 0.5121, 0.07251, 0.4726, 0.1002, 0.4666, 0.2262, 0.4504, 0.2814, 0.4151, 0.264, 0.4251, 0.2233, 0.4251, 0.2233, 0.4151, 0.264, 0.3834, 0.2478, 0.3879, 0.2203, 0.4504, 0.2814, 0.4173, 0.3281, 0.3924, 0.2989, 0.4151, 0.264, 0.4151, 0.264, 0.3924, 0.2989, 0.37, 0.2722, 0.3834, 0.2478, 0.4666, 0.2262, 0.4251, 0.2233, 0.4203, 0.1837, 0.4625, 0.1716, 0.4625, 0.1716, 0.4203, 0.1837, 0.3984, 0.1521, 0.4343, 0.1271, 0.4251, 0.2233, 0.3879, 0.2203, 0.3825, 0.1942, 0.4203, 0.1837, 0.4203, 0.1837, 0.3825, 0.1942, 0.3661, 0.1744, 0.3984, 0.1521, 0.4666, 0.2262, 0.4625, 0.1716, 0.5075, 0.1585, 0.511, 0.2289, 0.511, 0.2289, 0.5075, 0.1585, 0.554, 0.1448, 0.5567, 0.2316, 0.4625, 0.1716, 0.4343, 0.1271, 0.4726, 0.1002, 0.5075, 0.1585, 0.5075, 0.1585, 0.4726, 0.1002, 0.5121, 0.07251, 0.554, 0.1448, 0.4666, 0.2262, 0.511, 0.2289, 0.4881, 0.2997, 0.4504, 0.2814, 0.4504, 0.2814, 0.4881, 0.2997, 0.4441, 0.359, 0.4173, 0.3281, 0.511, 0.2289, 0.5567, 0.2316, 0.527, 0.3184, 0.4881, 0.2997, 0.4881, 0.2997, 0.527, 0.3184, 0.4717, 0.3907, 0.4441, 0.359, 0.1604, 0.237, 0.1609, 0.1827, 0.2011, 0.2005, 0.2019, 0.2399, 0.2019, 0.2399, 0.2011, 0.2005, 0.2368, 0.217, 0.2392, 0.2429, 0.1609, 0.1827, 0.186, 0.1364, 0.2183, 0.1662, 0.2011, 0.2005, 0.2011, 0.2005, 0.2183, 0.1662, 0.2467, 0.1935, 0.2368, 0.217, 0.1604, 0.237, 0.2019, 0.2399, 0.2177, 0.2782, 0.1804, 0.2907, 0.1804, 0.2907, 0.2177, 0.2782, 0.2451, 0.3092, 0.2165, 0.3348, 0.2019, 0.2399, 0.2392, 0.2429, 0.2515, 0.2674, 0.2177, 0.2782, 0.2177, 0.2782, 0.2515, 0.2674, 0.2713, 0.2864, 0.2451, 0.3092, 0.1604, 0.237, 0.1804, 0.2907, 0.1408, 0.3043, 0.1161, 0.2343, 0.1161, 0.2343, 0.1408, 0.3043, 0.1, 0.3184, 0.07033, 0.2316, 0.1804, 0.2907, 0.2165, 0.3348, 0.1864, 0.3623, 0.1408, 0.3043, 0.1408, 0.3043, 0.1864, 0.3623, 0.1554, 0.3907, 0.1, 0.3184, 0.1604, 0.237, 0.1161, 0.2343, 0.1177, 0.164, 0.1609, 0.1827, 0.1609, 0.1827, 0.1177, 0.164, 0.1511, 0.1049, 0.186, 0.1364, 0.1161, 0.2343, 0.07033, 0.2316, 0.07306, 0.1448, 0.1177, 0.164, 0.1177, 0.164, 0.07306, 0.1448, 0.115, 0.07251, 0.1511, 0.1049, 0.6163, 0.3732, 0.6203, 0.4366, 0.6188, 0.4374, 0.6146, 0.3733, 0.6146, 0.3733, 0.6188, 0.4374, 0.6172, 0.4382, 0.613, 0.3735, 0.6203, 0.4366, 0.647, 0.4896, 0.6457, 0.4909, 0.6188, 0.4374, 0.6188, 0.4374, 0.6457, 0.4909, 0.6445, 0.4922, 0.6172, 0.4382, 0.6163, 0.3732, 0.6146, 0.3733, 0.6323, 0.3092, 0.6338, 0.3097, 0.6338, 0.3097, 0.6323, 0.3092, 0.6705, 0.2558, 0.6716, 0.2569, 0.6146, 0.3733, 0.613, 0.3735, 0.6307, 0.3087, 0.6323, 0.3092, 0.6323, 0.3092, 0.6307, 0.3087, 0.6693, 0.2547, 0.6705, 0.2558, 0.6163, 0.3732, 0.6338, 0.3097, 0.6353, 0.3102, 0.6179, 0.373, 0.6179, 0.373, 0.6353, 0.3102, 0.6368, 0.3108, 0.6196, 0.3729, 0.6338, 0.3097, 0.6716, 0.2569, 0.6728, 0.258, 0.6353, 0.3102, 0.6353, 0.3102, 0.6728, 0.258, 0.674, 0.2591, 0.6368, 0.3108, 0.6163, 0.3732, 0.6179, 0.373, 0.6218, 0.4358, 0.6203, 0.4366, 0.6203, 0.4366, 0.6218, 0.4358, 0.6482, 0.4883, 0.647, 0.4896, 0.6179, 0.373, 0.6196, 0.3729, 0.6234, 0.435, 0.6218, 0.4358, 0.6218, 0.4358, 0.6234, 0.435, 0.6494, 0.487, 0.6482, 0.4883, 0.7944, 0.2148, 0.7288, 0.2253, 0.7281, 0.2238, 0.7944, 0.2131, 0.7944, 0.2131, 0.7281, 0.2238, 0.7275, 0.2223, 0.7945, 0.2115, 0.7288, 0.2253, 0.6716, 0.2569, 0.6705, 0.2558, 0.7281, 0.2238, 0.7281, 0.2238, 0.6705, 0.2558, 0.6693, 0.2547, 0.7275, 0.2223, 0.7944, 0.2148, 0.7944, 0.2131, 0.8585, 0.2239, 0.8578, 0.2255, 0.8578, 0.2255, 0.8585, 0.2239, 0.9094, 0.256, 0.9082, 0.2573, 0.7944, 0.2131, 0.7945, 0.2115, 0.8592, 0.2223, 0.8585, 0.2239, 0.8585, 0.2239, 0.8592, 0.2223, 0.9106, 0.2547, 0.9094, 0.256, 0.7944, 0.2148, 0.8578, 0.2255, 0.8571, 0.2271, 0.7944, 0.2164, 0.7944, 0.2164, 0.8571, 0.2271, 0.8565, 0.2287, 0.7944, 0.2181, 0.8578, 0.2255, 0.9082, 0.2573, 0.907, 0.2586, 0.8571, 0.2271, 0.8571, 0.2271, 0.907, 0.2586, 0.9058, 0.26, 0.8565, 0.2287, 0.7944, 0.2148, 0.7944, 0.2164, 0.7294, 0.2267, 0.7288, 0.2253, 0.7288, 0.2253, 0.7294, 0.2267, 0.6728, 0.258, 0.6716, 0.2569, 0.7944, 0.2164, 0.7944, 0.2181, 0.73, 0.2282, 0.7294, 0.2267, 0.7294, 0.2267, 0.73, 0.2282, 0.674, 0.2591, 0.6728, 0.258, 0.7608, 0.5321, 0.8264, 0.5217, 0.827, 0.5231, 0.7607, 0.5338, 0.7607, 0.5338, 0.827, 0.5231, 0.8277, 0.5246, 0.7607, 0.5354, 0.8264, 0.5217, 0.8835, 0.49, 0.8847, 0.4911, 0.827, 0.5231, 0.827, 0.5231, 0.8847, 0.4911, 0.8859, 0.4922, 0.8277, 0.5246, 0.7608, 0.5321, 0.7607, 0.5338, 0.6967, 0.523, 0.6974, 0.5214, 0.6974, 0.5214, 0.6967, 0.523, 0.6457, 0.4909, 0.647, 0.4896, 0.7607, 0.5338, 0.7607, 0.5354, 0.696, 0.5246, 0.6967, 0.523, 0.6967, 0.523, 0.696, 0.5246, 0.6445, 0.4922, 0.6457, 0.4909, 0.7608, 0.5321, 0.6974, 0.5214, 0.698, 0.5198, 0.7608, 0.5305, 0.7608, 0.5305, 0.698, 0.5198, 0.6987, 0.5182, 0.7608, 0.5288, 0.6974, 0.5214, 0.647, 0.4896, 0.6482, 0.4883, 0.698, 0.5198, 0.698, 0.5198, 0.6482, 0.4883, 0.6494, 0.487, 0.6987, 0.5182, 0.7608, 0.5321, 0.7608, 0.5305, 0.8258, 0.5202, 0.8264, 0.5217, 0.8264, 0.5217, 0.8258, 0.5202, 0.8823, 0.4889, 0.8835, 0.49, 0.7608, 0.5305, 0.7608, 0.5288, 0.8251, 0.5187, 0.8258, 0.5202, 0.8258, 0.5202, 0.8251, 0.5187, 0.8812, 0.4878, 0.8823, 0.4889])
me_cube_001.use_remesh_preserve_volume = False
me_cube_001.use_remesh_preserve_attributes = False
me_cube_001.use_mirror_vertex_groups = False
me_cube_001.update()

# ---- objects
ob_mushroom = bpy.data.objects.new('Mushroom', me_cube_001)

# ---- transforms, parenting, visibility, modifiers, constraints
ob_mushroom.location = (0.08943, -0.2516, 1.041)
ob_mushroom.lineart.crease_threshold = 0.0

# ---- collection membership
col_collection_1.objects.link(ob_mushroom)

# ---- scene / render settings (as saved in the file)
scene.frame_start = 1; scene.frame_end = 250; scene.frame_set(1)
scene.render.engine = 'BLENDER_EEVEE_NEXT'
scene.render.resolution_percentage = 50
scene.render.dither_intensity = 0.0
scene.cycles.use_denoising = False
scene.cycles.samples = 128
scene.cycles.sampling_pattern = 'TABULATED_SOBOL'
scene.cycles.light_sampling_threshold = 0.0
scene.cycles.use_adaptive_sampling = False
scene.cycles.use_light_tree = False
scene.cycles.blur_glossy = 0.0
scene.cycles.sample_clamp_indirect = 0.0
scene.view_settings.view_transform = 'Standard'
bpy.context.view_layer.update()

# ---- added for rendering (the .blend has no active camera and no usable light): camera, sun
cam_auto = bpy.data.cameras.new('AutoCamera')
cam_auto.lens = 50.0
cam_auto.sensor_width = 36.0
cam_auto.clip_end = 1000.0
ob_auto_camera = bpy.data.objects.new('AutoCamera', cam_auto)
scene.collection.objects.link(ob_auto_camera)
ob_auto_camera.location = (16.7181, -20.2136, 19.481)
ob_auto_camera.rotation_euler = (1.09748, -7.21219e-08, 0.694738)
scene.camera = ob_auto_camera
light_auto_sun = bpy.data.lights.new('AutoSun', 'SUN')
light_auto_sun.energy = 3.0
light_auto_sun.angle = 0.0523599
ob_auto_sun = bpy.data.objects.new('AutoSun', light_auto_sun)
scene.collection.objects.link(ob_auto_sun)
ob_auto_sun.rotation_euler = (0.872665, 0.174533, 0.523599)
bpy.context.view_layer.update()
